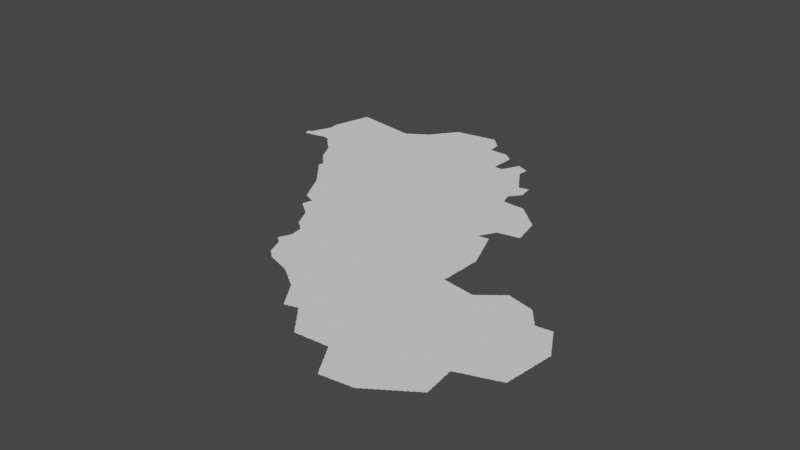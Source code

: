 # Source: medina.blend  (saved by Blender 3.3.6; exported with 4.5.12 LTS)
import bpy
from mathutils import Matrix  # noqa: F401  (used for matrix-valued properties, if any)

bpy.ops.wm.read_factory_settings(use_empty=True)
scene = bpy.context.scene
scene.name = 'Scene'

# ---- collections
col_collection = bpy.data.collections.new('Collection'); scene.collection.children.link(col_collection)

# ---- node groups
ng_auto_smooth = bpy.data.node_groups.new('Auto Smooth', 'GeometryNodeTree')
_s = ng_auto_smooth.interface.new_socket(name='Geometry', in_out='OUTPUT', socket_type='NodeSocketGeometry')
_s = ng_auto_smooth.interface.new_socket(name='Geometry', in_out='INPUT', socket_type='NodeSocketGeometry')
_s = ng_auto_smooth.interface.new_socket(name='Angle', in_out='INPUT', socket_type='NodeSocketFloat')
_s.subtype = 'ANGLE'
_s.min_value = 0.0
_s.max_value = 3.142
ng_auto_smooth.is_modifier = True
_N = ng_auto_smooth.nodes; _L = ng_auto_smooth.links
n0 = _N.new('NodeGroupOutput'); n0.name = 'Group Output'; n0.location = (480, -100)
n1 = _N.new('NodeGroupInput'); n1.name = 'Group Input'; n1.location = (-420, -300)
n2 = _N.new('NodeGroupInput'); n2.name = 'Group Input.001'; n2.location = (-60, -100)
n3 = _N.new('GeometryNodeSetShadeSmooth'); n3.name = 'Set Shade Smooth'; n3.location = (120, -100)
n3.domain = 'EDGE'
n4 = _N.new('GeometryNodeSetShadeSmooth'); n4.name = 'Set Shade Smooth.001'; n4.location = (300, -100)
n5 = _N.new('GeometryNodeInputMeshEdgeAngle'); n5.name = 'Edge Angle'; n5.location = (-420, -220)
n6 = _N.new('GeometryNodeInputEdgeSmooth'); n6.name = 'Is Edge Smooth'; n6.location = (-60, -160)
n7 = _N.new('GeometryNodeInputShadeSmooth'); n7.name = 'Is Face Smooth'; n7.location = (-240, -340)
n8 = _N.new('FunctionNodeBooleanMath'); n8.name = 'Boolean Math'; n8.location = (-60, -220)
n9 = _N.new('FunctionNodeCompare'); n9.name = 'Compare'; n9.location = (-240, -180)
n9.operation = 'LESS_EQUAL'
_L.new(n5.outputs[0], n9.inputs[0])
_L.new(n4.outputs[0], n0.inputs[0])
_L.new(n1.outputs[1], n9.inputs[1])
_L.new(n9.outputs[0], n8.inputs[0])
_L.new(n7.outputs[0], n8.inputs[1])
_L.new(n2.outputs[0], n3.inputs[0])
_L.new(n6.outputs[0], n3.inputs[1])
_L.new(n3.outputs[0], n4.inputs[0])
_L.new(n8.outputs[0], n3.inputs[2])
n0.is_active_output = True

# ---- world
world_world = bpy.data.worlds.new('World'); scene.world = world_world
world_world.use_nodes = True; world_world.node_tree.nodes.clear()
_N = world_world.node_tree.nodes; _L = world_world.node_tree.links
n0 = _N.new('ShaderNodeOutputWorld'); n0.name = 'World Output'; n0.location = (300, 300)
n1 = _N.new('ShaderNodeBackground'); n1.name = 'Background'; n1.location = (10, 300)
n1.inputs[0].default_value = (0.05088, 0.05088, 0.05088, 1.0)
_L.new(n1.outputs[0], n0.inputs[0])
n0.is_active_output = True
world_world.color = (0.05088, 0.05088, 0.05088)
world_world.use_sun_shadow = False
world_world.sun_shadow_jitter_overblur = 0.0

# ---- meshes
me_mesh = bpy.data.meshes.new('Mesh')
me_mesh.from_pydata([(34.58, 28.11, -5.755e-08), (34.58, 28.12, -3.329e-08), (34.6, 28.07, -6.516e-08), (34.59, 28.09, -8.684e-08), (34.59, 28.11, -9.848e-08), (34.59, 28.13, -7.749e-08), (34.62, 28.03, -6.409e-08), (34.61, 28.05, -8.566e-08), (34.61, 28.07, -9.991e-08), (34.61, 28.13, -9.703e-08), (34.61, 28.14, -7.132e-08), (34.63, 28.03, -8.916e-08), (34.63, 28.15, -8.998e-08), (34.65, 28.04, -8.089e-08), (34.67, 28.04, -6.48e-08), (34.69, 28.05, -9.487e-08), (34.68, 28.04, -4.162e-08), (34.71, 28.05, -9.111e-08), (34.9, 28.24, -9.988e-08), (34.73, 28.05, -8.674e-08), (34.75, 28.06, -7.937e-08), (34.77, 28.06, -6.187e-08), (34.78, 28.06, -8.432e-08), (34.79, 28.07, -9.269e-08), (34.81, 28.07, -8.983e-08), (34.83, 28.07, -8.756e-08), (34.85, 28.08, -7.759e-08), (34.87, 28.09, -9.68e-08), (34.87, 28.08, -5.327e-08), (34.64, 28.16, -6.326e-08), (34.65, 28.17, -8.92e-08), (34.66, 28.18, -5.771e-08), (34.67, 28.19, -9.546e-08), (34.67, 28.21, -8.723e-08), (34.68, 28.23, -6.733e-08), (34.69, 28.23, -9.802e-08), (34.69, 28.25, -8.934e-08), (34.7, 28.28, -4.439e-08), (34.7, 28.27, -8.083e-08), (34.71, 28.29, -9.317e-08), (34.71, 28.31, -8.2e-08), (34.72, 28.32, -5.951e-08), (34.73, 28.33, -9.597e-08), (34.73, 28.35, -8.694e-08), (34.74, 28.37, -6.541e-08), (34.75, 28.37, -9.858e-08), (34.75, 28.39, -9.373e-08), (34.76, 28.41, -7.581e-08), (34.76, 28.42, -4.162e-08), (34.77, 28.43, -9.234e-08), (34.77, 28.45, -8.2e-08), (34.78, 28.46, -7.584e-08), (34.79, 28.47, -9.597e-08), (34.81, 28.51, -9.902e-08), (34.79, 28.49, -8.694e-08), (34.8, 28.51, -6.541e-08), (34.8, 28.53, -4.756e-08), (34.8, 28.55, -7.45e-08), (34.8, 28.57, -8.088e-08), (34.8, 28.59, -9.042e-08), (34.79, 28.61, -8.876e-08), (34.79, 28.63, -9.058e-08), (34.79, 28.65, -9.425e-08), (34.79, 28.67, -9.565e-08), (34.79, 28.69, -8.92e-08), (34.8, 28.71, -8.334e-08), (34.8, 28.73, -6.326e-08), (34.8, 28.74, -5.825e-08), (34.81, 28.75, -9.339e-08), (34.81, 28.77, -9.022e-08), (34.82, 28.79, -8.089e-08), (34.81, 28.53, -9.989e-08), (34.83, 28.81, -9.742e-08), (34.82, 28.81, -5.76e-08), (34.83, 28.83, -9.104e-08), (34.84, 28.87, -7.852e-08), (34.84, 28.88, -5.375e-08), (34.83, 28.85, -9.131e-08), (34.85, 28.89, -9.747e-08), (34.85, 28.91, -9.039e-08), (34.85, 28.93, -8.236e-08), (34.86, 28.95, -7.425e-08), (34.86, 28.96, -4.578e-08), (34.87, 28.99, -8.963e-08), (34.87, 29.01, -8.55e-08), (34.88, 29.03, -6.784e-08), (34.88, 29.04, -4.162e-08), (34.89, 28.09, -9.039e-08), (34.91, 28.09, -8.704e-08), (34.93, 28.1, -7.425e-08), (34.94, 28.1, -4.578e-08), (34.95, 28.11, -9.525e-08), (34.97, 28.11, -9.184e-08), (34.99, 28.11, -8.48e-08), (35.01, 28.12, -7.425e-08), (35.03, 28.11, -9.561e-08), (35.05, 28.11, -9.089e-08), (35.07, 28.1, -6.459e-08), (35.07, 28.11, -9.433e-08), (35.09, 28.09, -8.49e-08), (35.12, 28.08, -3.329e-08), (35.11, 28.09, -9.136e-08), (35.14, 28.24, -9.988e-08), (35.13, 28.08, -6.972e-08), (35.16, 28.04, -4.162e-08), (35.16, 28.05, -9.083e-08), (35.15, 28.07, -9.923e-08), (35.18, 28.02, -6.703e-08), (35.17, 28.03, -8.862e-08), (35.2, 28.0, -6.023e-08), (35.19, 28.01, -8.84e-08), (35.35, 29.29, -9.987e-08), (34.87, 28.97, -9.867e-08), (34.89, 29.05, -9.977e-08), (34.9, 29.09, -8.048e-08), (34.9, 29.11, -5.916e-08), (34.89, 29.07, -9.595e-08), (34.91, 29.11, -9.926e-08), (35.05, 29.21, -9.988e-08), (34.91, 29.13, -9.338e-08), (34.91, 29.15, -8.796e-08), (34.92, 29.17, -8.016e-08), (34.92, 29.19, -5.76e-08), (34.93, 29.19, -9.848e-08), (34.93, 29.21, -9.073e-08), (34.93, 29.23, -8.707e-08), (34.94, 29.25, -7.759e-08), (34.94, 29.26, -4.606e-08), (34.95, 29.27, -9.64e-08), (34.95, 29.29, -9.179e-08), (34.95, 29.31, -8.625e-08), (34.96, 29.33, -7.29e-08), (34.96, 29.34, -4.439e-08), (34.97, 29.35, -8.748e-08), (35.01, 29.35, -9.845e-08), (34.99, 29.35, -9.076e-08), (35.03, 29.34, -8.468e-08), (35.05, 29.34, -7.708e-08), (35.07, 29.34, -5.842e-08), (35.13, 29.33, -9.636e-08), (35.09, 29.33, -9.291e-08), (35.08, 29.34, -3.329e-08), (35.11, 29.33, -9.144e-08), (35.15, 29.33, -8.685e-08), (35.17, 29.32, -8.234e-08), (35.19, 29.32, -6.784e-08), (35.37, 27.83, -7.732e-08), (35.39, 27.81, -7.382e-08), (35.39, 27.83, -9.438e-08), (35.41, 27.79, -7.468e-08), (35.41, 27.81, -9.76e-08), (35.44, 27.76, -5.771e-08), (35.43, 27.77, -8.259e-08), (35.43, 27.79, -9.971e-08), (35.46, 27.72, -7.84e-08), (35.45, 27.73, -8.424e-08), (35.45, 27.75, -9.891e-08), (35.48, 27.68, -5.771e-08), (35.47, 27.69, -8.255e-08), (35.47, 27.71, -9.597e-08), (35.5, 27.64, -7.84e-08), (35.49, 27.65, -8.424e-08), (35.49, 27.67, -9.477e-08), (35.61, 27.78, -9.364e-08), (35.52, 27.6, -7.839e-08), (35.51, 27.61, -8.424e-08), (35.51, 27.63, -9.597e-08), (35.22, 27.98, -6.126e-08), (35.21, 27.99, -9.185e-08), (35.24, 27.96, -7.652e-08), (35.23, 27.97, -9.108e-08), (35.26, 27.94, -9.391e-08), (35.25, 27.95, -9.621e-08), (35.28, 27.92, -4.217e-08), (35.27, 27.93, -8.049e-08), (35.3, 27.9, -7.01e-08), (35.29, 27.91, -8.602e-08), (35.32, 27.88, -3.329e-08), (35.31, 27.89, -8.368e-08), (35.34, 27.86, -3.329e-08), (35.33, 27.87, -8.78e-08), (35.35, 27.85, -8.499e-08), (35.37, 27.85, -9.781e-08), (35.53, 29.16, -9.988e-08), (35.23, 29.31, -9.882e-08), (35.21, 29.31, -9.77e-08), (35.21, 29.32, -4.717e-08), (35.25, 29.31, -9.308e-08), (35.27, 29.31, -8.738e-08), (35.29, 29.3, -8.818e-08), (35.31, 29.3, -8.157e-08), (35.33, 29.3, -6.187e-08), (35.34, 29.3, -4.162e-08), (35.37, 29.29, -9.073e-08), (35.39, 29.29, -8.997e-08), (35.47, 29.27, -9.95e-08), (35.43, 29.28, -9.346e-08), (35.41, 29.29, -8.721e-08), (35.45, 29.28, -7.427e-08), (35.47, 29.28, -4.717e-08), (35.51, 29.27, -9.814e-08), (35.49, 29.27, -9.464e-08), (35.8, 27.14, -4.162e-08), (35.8, 27.14, -4.162e-08), (35.82, 27.12, -5.327e-08), (35.81, 27.13, -9.446e-08), (35.81, 27.15, -9.145e-08), (35.81, 27.17, -8.694e-08), (35.82, 27.19, -6.735e-08), (35.84, 27.1, -6.633e-08), (35.83, 27.11, -9.099e-08), (35.56, 27.52, -7.839e-08), (35.58, 27.48, -5.771e-08), (35.57, 27.49, -8.296e-08), (35.57, 27.51, -9.477e-08), (35.6, 27.46, -6.703e-08), (35.59, 27.47, -9.399e-08), (35.62, 27.43, -7.275e-08), (35.61, 27.45, -9.404e-08), (35.73, 27.61, -9.676e-08), (35.63, 27.41, -8.59e-08), (35.63, 27.43, -9.587e-08), (35.66, 27.39, -8.591e-08), (35.65, 27.41, -9.587e-08), (35.68, 27.37, -7.166e-08), (35.67, 27.39, -9.587e-08), (35.69, 27.35, -7.468e-08), (35.69, 27.37, -9.76e-08), (35.71, 27.33, -7.468e-08), (35.71, 27.35, -9.5e-08), (35.73, 27.31, -7.468e-08), (35.73, 27.33, -9.76e-08), (35.75, 27.29, -7.766e-08), (35.75, 27.31, -9.537e-08), (35.77, 27.27, -7.732e-08), (35.77, 27.29, -9.808e-08), (35.79, 27.25, -7.732e-08), (35.79, 27.27, -9.513e-08), (35.82, 27.2, -4.439e-08), (35.82, 27.22, -3.329e-08), (35.81, 27.23, -6.803e-08), (35.81, 27.25, -9.541e-08), (35.83, 27.2, -9.361e-08), (35.83, 27.22, -8.095e-08), (35.54, 27.56, -5.771e-08), (35.53, 27.57, -8.424e-08), (35.53, 27.59, -9.597e-08), (35.55, 27.53, -9.751e-08), (35.55, 27.55, -9.597e-08), (35.8, 29.17, -9.988e-08), (35.53, 29.27, -8.902e-08), (35.55, 29.26, -8.386e-08), (35.57, 29.26, -8.193e-08), (35.59, 29.26, -6.187e-08), (35.61, 29.25, -9.596e-08), (35.6, 29.26, -4.439e-08), (35.63, 29.25, -9.089e-08), (35.65, 29.25, -9.018e-08), (35.67, 29.25, -9.071e-08), (35.71, 29.24, -8.174e-08), (35.69, 29.24, -8.359e-08), (35.73, 29.23, -9.848e-08), (35.73, 29.24, -4.703e-08), (35.75, 29.23, -9.253e-08), (35.77, 29.23, -9.111e-08), (35.79, 29.23, -9.165e-08), (35.81, 29.22, -8.435e-08), (35.83, 29.22, -8.301e-08), (36.02, 26.88, -5.527e-08), (36.04, 26.86, -6.126e-08), (36.03, 26.87, -9.05e-08), (36.06, 26.83, -6.973e-08), (36.05, 26.85, -9.714e-08), (36.07, 26.81, -7.491e-08), (36.07, 26.83, -9.687e-08), (36.1, 26.78, -6.583e-08), (36.09, 26.79, -7.894e-08), (36.09, 26.81, -9.848e-08), (36.12, 26.76, -7.176e-08), (36.11, 26.77, -8.437e-08), (36.14, 26.74, -8.117e-08), (36.13, 26.75, -9.578e-08), (36.16, 26.72, -6.597e-08), (36.15, 26.73, -9.294e-08), (35.85, 27.07, -7.135e-08), (35.85, 27.09, -9.306e-08), (35.87, 27.05, -7.55e-08), (35.87, 27.07, -9.681e-08), (35.9, 27.02, -4.162e-08), (35.89, 27.03, -8.048e-08), (35.89, 27.05, -9.902e-08), (35.92, 27.0, -7.622e-08), (35.91, 27.01, -8.743e-08), (35.94, 26.98, -6.023e-08), (35.93, 26.99, -8.638e-08), (35.96, 26.95, -7.132e-08), (35.95, 26.97, -9.399e-08), (35.97, 26.93, -7.469e-08), (35.97, 26.95, -9.677e-08), (35.99, 26.91, -5.519e-08), (35.99, 26.93, -9.926e-08), (36.01, 26.89, -8.231e-08), (35.98, 27.13, -9.988e-08), (35.89, 27.67, -9.364e-08), (36.02, 27.69, -9.364e-08), (35.8, 28.3, -9.988e-08), (36.21, 29.11, -9.988e-08), (35.85, 29.22, -6.48e-08), (35.87, 29.21, -9.614e-08), (35.86, 29.22, -4.578e-08), (35.89, 29.21, -9.202e-08), (35.91, 29.21, -9.235e-08), (35.93, 29.21, -8.788e-08), (35.95, 29.2, -9.439e-08), (35.97, 29.2, -7.849e-08), (35.99, 29.19, -9.926e-08), (35.99, 29.2, -5.261e-08), (36.03, 29.19, -9.695e-08), (36.01, 29.19, -9.264e-08), (36.05, 29.19, -9.202e-08), (36.07, 29.19, -8.49e-08), (36.09, 29.19, -9.5e-08), (36.1, 29.2, -6.193e-08), (36.11, 29.21, -8.664e-08), (36.12, 29.22, -9.061e-08), (36.13, 29.23, -7.635e-08), (36.15, 29.23, -9.471e-08), (36.44, 26.22, -3.329e-08), (36.44, 26.23, -7.485e-08), (36.46, 26.19, -7.068e-08), (36.45, 26.21, -9.582e-08), (36.48, 26.15, -6.835e-08), (36.47, 26.17, -8.785e-08), (36.47, 26.19, -9.766e-08), (36.26, 26.56, -3.329e-08), (36.28, 26.53, -7.195e-08), (36.27, 26.55, -9.515e-08), (36.3, 26.49, -7.167e-08), (36.29, 26.51, -8.758e-08), (36.29, 26.53, -9.926e-08), (36.32, 26.45, -6.638e-08), (36.31, 26.47, -8.979e-08), (36.31, 26.49, -9.848e-08), (36.34, 26.41, -8.151e-08), (36.33, 26.43, -9.119e-08), (36.33, 26.45, -9.76e-08), (36.36, 26.38, -7.825e-08), (36.35, 26.39, -9.015e-08), (36.35, 26.41, -9.677e-08), (36.38, 26.34, -5.438e-08), (36.37, 26.35, -8.25e-08), (36.37, 26.37, -9.71e-08), (36.4, 26.3, -7.152e-08), (36.39, 26.31, -8.032e-08), (36.39, 26.33, -9.283e-08), (36.42, 26.26, -4.162e-08), (36.42, 26.27, -7.492e-08), (36.41, 26.29, -9.141e-08), (36.43, 26.25, -9.11e-08), (36.42, 26.89, -9.988e-08), (36.18, 26.69, -7.391e-08), (36.17, 26.71, -9.587e-08), (36.19, 26.67, -5.664e-08), (36.19, 26.69, -9.76e-08), (36.22, 26.64, -7.245e-08), (36.21, 26.65, -8.368e-08), (36.24, 26.6, -4.162e-08), (36.24, 26.61, -7.51e-08), (36.23, 26.63, -9.648e-08), (36.26, 26.57, -7.581e-08), (36.25, 26.59, -8.48e-08), (36.42, 27.71, -7.491e-08), (36.55, 27.72, -8.74e-08), (36.16, 29.24, -7.718e-08), (36.17, 29.25, -8.643e-08), (36.18, 29.26, -3.329e-08), (36.19, 29.26, -7.635e-08), (36.21, 29.27, -9.5e-08), (36.22, 29.28, -6.193e-08), (36.23, 29.29, -8.664e-08), (36.24, 29.3, -3.329e-08), (36.27, 29.31, -9.838e-08), (36.25, 29.31, -7.635e-08), (36.28, 29.32, -6.193e-08), (36.29, 29.33, -8.643e-08), (36.3, 29.34, -7.347e-08), (36.31, 29.34, -7.635e-08), (36.33, 29.35, -9.5e-08), (36.34, 29.36, -6.193e-08), (36.35, 29.37, -8.643e-08), (36.36, 29.38, -3.329e-08), (36.37, 29.39, -7.635e-08), (36.55, 29.41, -9.988e-08), (36.39, 29.39, -8.788e-08), (36.4, 29.4, -5.771e-08), (36.41, 29.41, -8.566e-08), (36.43, 29.41, -9.794e-08), (36.43, 29.43, -7.389e-08), (36.45, 29.43, -9.659e-08), (36.45, 29.45, -8.229e-08), (36.46, 29.46, -6.638e-08), (36.47, 29.47, -8.92e-08), (36.48, 29.48, -6.023e-08), (36.66, 25.85, -7.025e-08), (36.66, 25.87, -5.993e-08), (36.67, 25.84, -6.973e-08), (36.67, 25.85, -9.677e-08), (36.67, 25.87, -9.848e-08), (36.68, 25.91, -8.134e-08), (36.7, 25.82, -5.28e-08), (36.69, 25.83, -9.189e-08), (36.67, 25.89, -9.798e-08), (36.72, 25.8, -6.564e-08), (36.71, 25.81, -9.638e-08), (36.73, 25.79, -7.814e-08), (36.75, 25.78, -6.973e-08), (36.75, 25.79, -9.681e-08), (36.78, 25.76, -7.583e-08), (36.77, 25.77, -9.294e-08), (36.79, 25.75, -8.616e-08), (36.5, 26.11, -8.164e-08), (36.49, 26.13, -8.684e-08), (36.49, 26.15, -9.708e-08), (36.52, 26.1, -7.181e-08), (36.51, 26.11, -9.816e-08), (36.53, 26.1, -8.847e-08), (36.55, 26.09, -8.99e-08), (36.57, 26.08, -6.992e-08), (36.59, 26.17, -9.988e-08), (36.59, 26.07, -8.751e-08), (36.62, 26.06, -5.771e-08), (36.61, 26.07, -9.316e-08), (36.63, 26.05, -9.719e-08), (36.66, 26.04, -4.162e-08), (36.65, 26.05, -8.512e-08), (36.68, 25.93, -5.993e-08), (36.67, 26.04, -7.485e-08), (37.38, 26.29, -9.988e-08), (36.69, 25.93, -9.731e-08), (36.69, 25.95, -8.953e-08), (36.69, 25.97, -8.135e-08), (36.7, 25.99, -5.993e-08), (36.69, 26.03, -9.213e-08), (36.71, 25.99, -9.848e-08), (36.71, 26.01, -9.345e-08), (36.71, 26.03, -9.848e-08), (36.62, 27.69, -6.243e-08), (36.49, 29.49, -9.206e-08), (36.5, 29.51, -7.283e-08), (36.51, 29.51, -9.848e-08), (36.52, 29.54, -4.162e-08), (36.51, 29.53, -8.927e-08), (36.53, 29.55, -8.791e-08), (36.54, 29.56, -6.326e-08), (36.55, 29.57, -9.317e-08), (36.56, 29.59, -7.166e-08), (36.57, 29.59, -9.609e-08), (36.57, 29.61, -7.935e-08), (36.58, 29.62, -3.329e-08), (36.59, 29.63, -8.332e-08), (36.6, 29.64, -5.28e-08), (36.62, 29.67, -6.973e-08), (36.61, 29.65, -9.567e-08), (36.63, 29.67, -9.905e-08), (36.63, 29.69, -7.814e-08), (36.64, 29.7, -3.329e-08), (36.65, 29.71, -8.557e-08), (36.66, 29.72, -5.327e-08), (36.67, 29.73, -9.819e-08), (36.68, 29.75, -6.796e-08), (36.69, 29.75, -9.677e-08), (36.71, 29.77, -9.695e-08), (36.85, 29.74, -9.988e-08), (36.69, 29.77, -7.55e-08), (36.71, 29.79, -7.937e-08), (36.72, 29.8, -5.527e-08), (36.73, 29.81, -9.083e-08), (36.74, 29.82, -8.178e-08), (36.75, 29.83, -9.121e-08), (36.76, 29.85, -7.491e-08), (36.77, 29.85, -9.926e-08), (36.77, 29.87, -8.01e-08), (36.79, 29.87, -9.128e-08), (36.96, 25.59, -5.582e-08), (36.98, 25.55, -6.973e-08), (36.97, 25.57, -8.971e-08), (37.0, 25.5, -4.162e-08), (37.0, 25.51, -7.753e-08), (36.99, 25.53, -8.995e-08), (37.02, 25.46, -4.162e-08), (37.02, 25.47, -7.753e-08), (37.04, 25.42, -4.162e-08), (37.04, 25.43, -7.753e-08), (37.03, 25.45, -9.667e-08), (37.01, 25.49, -9.377e-08), (37.06, 25.38, -4.412e-08), (37.05, 25.39, -8.365e-08), (37.05, 25.41, -9.843e-08), (37.08, 25.34, -4.412e-08), (37.07, 25.35, -8.032e-08), (37.07, 25.37, -9.264e-08), (37.1, 25.32, -4.412e-08), (37.09, 25.33, -8.928e-08), (37.12, 25.3, -3.329e-08), (37.11, 25.31, -8.437e-08), (36.81, 25.73, -8.048e-08), (36.83, 25.72, -6.973e-08), (36.83, 25.73, -9.607e-08), (36.86, 25.7, -5.28e-08), (36.85, 25.71, -9.294e-08), (36.87, 25.69, -8.67e-08), (37.06, 25.66, -9.988e-08), (36.89, 25.67, -7.935e-08), (36.91, 25.66, -7.025e-08), (36.91, 25.67, -9.663e-08), (36.94, 25.62, -3.329e-08), (36.94, 25.63, -9.481e-08), (36.93, 25.65, -9.348e-08), (36.95, 25.61, -8.898e-08), (37.08, 28.08, -9.988e-08), (37.73, 29.57, -9.988e-08), (37.07, 29.83, -9.988e-08), (36.81, 29.87, -8.929e-08), (36.82, 29.88, -3.329e-08), (36.83, 29.88, -6.187e-08), (36.85, 29.88, -7.759e-08), (36.87, 29.89, -9.09e-08), (36.89, 29.89, -8.975e-08), (36.91, 29.89, -9.411e-08), (36.93, 29.89, -9.614e-08), (36.94, 29.9, -4.578e-08), (36.95, 29.9, -9.047e-08), (36.97, 29.9, -8.813e-08), (36.99, 29.91, -8.788e-08), (37.01, 29.91, -8.983e-08), (37.03, 29.91, -9.828e-08), (37.05, 29.91, -9.848e-08), (37.05, 29.92, -5.29e-08), (37.07, 29.92, -7.708e-08), (37.09, 29.92, -8.334e-08), (37.11, 29.93, -8.928e-08), (37.34, 24.6, -4.439e-08), (37.34, 24.61, -7.581e-08), (37.33, 24.63, -8.906e-08), (37.36, 24.55, -6.68e-08), (37.35, 24.57, -8.565e-08), (37.35, 24.59, -9.339e-08), (37.38, 24.5, -8.346e-08), (37.38, 24.51, -8.091e-08), (37.37, 24.53, -8.953e-08), (37.37, 24.55, -9.926e-08), (37.4, 24.45, -7.277e-08), (37.39, 24.47, -8.723e-08), (37.39, 24.49, -9.545e-08), (37.42, 24.4, -7.993e-08), (37.41, 24.41, -9.269e-08), (37.41, 24.43, -8.897e-08), (37.44, 24.38, -5.327e-08), (37.43, 24.39, -8.509e-08), (37.2, 24.76, -6.088e-08), (37.2, 24.76, -4.412e-08), (37.22, 24.74, -4.217e-08), (37.21, 24.75, -9.093e-08), (37.21, 24.77, -9.328e-08), (37.21, 24.79, -8.45e-08), (37.23, 24.73, -8.694e-08), (37.22, 24.81, -7.695e-08), (37.23, 24.81, -9.681e-08), (37.24, 24.85, -7.277e-08), (37.24, 24.86, -3.329e-08), (37.25, 24.72, -7.299e-08), (37.25, 24.73, -9.446e-08), (37.39, 24.75, -9.988e-08), (37.23, 24.83, -9.098e-08), (37.25, 24.87, -9.007e-08), (37.26, 24.89, -8.091e-08), (37.26, 24.9, -4.528e-08), (37.28, 24.7, -6.354e-08), (37.27, 24.71, -9.5e-08), (37.27, 24.91, -9.51e-08), (37.27, 24.93, -8.462e-08), (37.28, 24.95, -6.3e-08), (37.3, 24.68, -7.113e-08), (37.29, 24.69, -8.959e-08), (37.29, 24.95, -9.861e-08), (37.32, 24.65, -6.084e-08), (37.31, 24.67, -8.378e-08), (37.29, 24.97, -9.968e-08), (37.33, 24.65, -9.952e-08), (37.15, 25.28, -7.391e-08), (37.18, 25.26, -6.597e-08), (37.17, 25.27, -9.088e-08), (37.2, 25.24, -6.326e-08), (37.19, 25.25, -9.223e-08), (37.22, 25.22, -4.217e-08), (37.21, 25.23, -8.835e-08), (37.23, 25.21, -8.228e-08), (37.25, 25.19, -7.814e-08), (37.31, 25.28, -9.988e-08), (37.28, 25.03, -4.717e-08), (37.28, 25.05, -7.253e-08), (37.28, 25.07, -8.188e-08), (37.28, 25.09, -8.359e-08), (37.27, 25.11, -8.685e-08), (37.27, 25.13, -8.902e-08), (37.27, 25.15, -9.058e-08), (37.27, 25.17, -9.759e-08), (37.27, 25.19, -9.76e-08), (37.29, 24.99, -9.445e-08), (37.29, 25.01, -9.264e-08), (37.29, 25.03, -9.77e-08), (37.13, 25.29, -8.849e-08), (37.15, 25.29, -9.571e-08), (37.15, 29.93, -9.915e-08), (37.13, 29.93, -9.144e-08), (37.16, 29.94, -4.162e-08), (37.17, 29.94, -6.48e-08), (37.19, 29.94, -8.515e-08), (37.21, 29.95, -8.721e-08), (37.27, 29.95, -9.889e-08), (37.23, 29.95, -8.897e-08), (37.25, 29.95, -9.215e-08), (37.27, 29.96, -4.661e-08), (37.29, 29.96, -7.778e-08), (37.31, 29.96, -8.359e-08), (37.33, 29.97, -9.205e-08), (37.35, 29.97, -9.791e-08), (37.37, 29.97, -9.253e-08), (37.39, 29.98, -5.69e-08), (37.39, 29.97, -9.92e-08), (37.41, 29.98, -7.816e-08), (37.43, 29.98, -8.435e-08), (37.51, 24.32, -7.132e-08), (37.54, 24.3, -6.126e-08), (37.53, 24.31, -9.891e-08), (37.56, 24.28, -4.412e-08), (37.55, 24.29, -9.066e-08), (37.57, 24.27, -8.363e-08), (37.6, 24.26, -7.047e-08), (37.59, 24.27, -9.895e-08), (37.61, 24.26, -7.513e-08), (37.63, 24.25, -9.845e-08), (37.66, 24.24, -4.439e-08), (37.65, 24.25, -8.711e-08), (37.67, 24.24, -7.711e-08), (37.69, 24.23, -9.157e-08), (37.72, 24.22, -7.157e-08), (37.71, 24.23, -9.518e-08), (37.73, 24.22, -7.937e-08), (37.75, 24.21, -8.777e-08), (37.46, 24.36, -4.162e-08), (37.45, 24.37, -8.768e-08), (37.64, 25.26, -9.988e-08), (37.47, 24.35, -8.048e-08), (37.49, 24.35, -1.011e-07), (37.49, 24.33, -7.469e-08), (37.51, 24.33, -9.597e-08), (37.74, 27.71, -8.74e-08), (37.83, 29.15, -9.988e-08), (37.55, 29.73, -9.988e-08), (37.71, 29.77, -9.796e-08), (37.71, 29.71, -9.848e-08), (37.71, 29.73, -9.495e-08), (37.72, 29.7, -6.395e-08), (37.71, 29.75, -9.174e-08), (37.73, 29.59, -8.756e-08), (37.72, 29.61, -8.563e-08), (37.72, 29.63, -8.324e-08), (37.72, 29.65, -7.588e-08), (37.72, 29.67, -6.948e-08), (37.72, 29.69, -4.994e-08), (37.75, 29.57, -9.798e-08), (37.45, 29.99, -9.283e-08), (37.47, 29.99, -9.724e-08), (37.5, 30.0, -8.99e-08), (37.49, 30.0, -9.239e-08), (37.49, 29.99, -8.74e-08), (37.49, 30.0, -3.329e-08), (37.5, 30.0, -4.162e-08), (37.53, 29.97, -9.288e-08), (37.51, 29.99, -7.595e-08), (37.52, 29.98, -3.329e-08), (37.55, 29.95, -7.96e-08), (37.54, 29.96, -4.217e-08), (37.58, 29.92, -7.599e-08), (37.57, 29.93, -8.768e-08), (37.56, 29.94, -4.217e-08), (37.59, 29.91, -8.928e-08), (37.61, 29.89, -9.083e-08), (37.6, 29.9, -5.327e-08), (37.63, 29.87, -9.185e-08), (37.62, 29.88, -6.126e-08), (37.66, 29.84, -8.351e-08), (37.65, 29.85, -9.399e-08), (37.64, 29.86, -6.354e-08), (37.71, 29.79, -9.513e-08), (37.67, 29.83, -9.125e-08), (37.69, 29.81, -9.587e-08), (37.69, 29.82, -7.275e-08), (37.7, 29.81, -7.275e-08), (37.78, 24.2, -4.528e-08), (37.77, 24.21, -9.518e-08), (37.79, 24.2, -8.507e-08), (37.81, 24.19, -8.777e-08), (37.84, 24.18, -4.528e-08), (37.83, 24.19, -9.518e-08), (37.85, 24.18, -7.88e-08), (37.87, 24.17, -9.907e-08), (37.9, 24.16, -5.375e-08), (37.89, 24.17, -9.603e-08), (37.91, 24.16, -7.955e-08), (38.07, 24.4, -9.988e-08), (37.93, 24.15, -8.942e-08), (37.96, 24.14, -5.375e-08), (37.95, 24.15, -9.603e-08), (37.97, 24.14, -7.955e-08), (38.0, 24.12, -5.527e-08), (37.99, 24.13, -9.285e-08), (38.01, 24.11, -8.803e-08), (38.03, 24.1, -7.311e-08), (38.03, 24.11, -9.797e-08), (38.06, 24.08, -7.553e-08), (38.05, 24.09, -9.848e-08), (38.07, 24.07, -8.472e-08), (37.99, 28.2, -9.988e-08), (38.03, 27.7, -5.618e-08), (38.07, 28.86, -9.988e-08), (37.78, 29.57, -9.156e-08), (37.85, 29.57, -9.848e-08), (37.83, 29.57, -9.156e-08), (37.87, 29.57, -9.505e-08), (37.9, 29.57, -9.275e-08), (37.97, 29.57, -9.274e-08), (37.99, 29.57, -9.575e-08), (38.01, 29.57, -9.903e-08), (38.03, 29.57, -9.364e-08), (38.05, 29.57, -8.771e-08), (38.11, 29.53, -9.535e-08), (38.07, 29.55, -9.76e-08), (38.07, 29.56, -6.869e-08), (38.18, 24.0, -5.868e-08), (38.2, 23.98, -3.329e-08), (38.19, 23.99, -7.893e-08), (38.21, 23.97, -7.635e-08), (38.24, 23.96, -6.193e-08), (38.23, 23.97, -9.609e-08), (38.26, 23.94, -6.54e-08), (38.25, 23.95, -8.791e-08), (38.27, 23.93, -7.713e-08), (38.35, 23.99, -9.988e-08), (38.3, 23.92, -8.1e-08), (38.29, 23.93, -9.508e-08), (38.31, 23.91, -8.804e-08), (38.33, 23.89, -7.855e-08), (38.36, 23.88, -6.354e-08), (38.35, 23.89, -8.984e-08), (38.38, 23.85, -6.516e-08), (38.37, 23.87, -8.783e-08), (38.4, 23.82, -4.162e-08), (38.39, 23.83, -7.877e-08), (38.39, 23.85, -9.756e-08), (38.09, 24.06, -7.311e-08), (38.09, 24.07, -9.803e-08), (38.12, 24.04, -5.868e-08), (38.11, 24.05, -9.501e-08), (38.13, 24.03, -8.566e-08), (38.15, 24.02, -7.399e-08), (38.15, 24.03, -9.926e-08), (38.17, 24.01, -9.785e-08), (38.4, 25.55, -6.867e-08), (38.41, 26.0, -4.058e-08), (38.7, 25.9, -9.988e-08), (38.39, 26.18, -9.364e-08), (38.38, 26.37, -7.491e-08), (38.4, 27.6, -4.994e-08), (38.16, 27.68, -9.364e-08), (38.4, 27.8, -5.775e-08), (38.37, 27.71, -8.74e-08), (38.72, 28.49, -9.988e-08), (38.42, 28.51, -6.165e-08), (38.37, 28.76, -9.364e-08), (38.38, 28.6, -6.243e-08), (38.21, 29.03, -9.814e-08), (38.21, 29.11, -9.381e-08), (38.21, 29.01, -9.692e-08), (38.21, 29.05, -8.99e-08), (38.21, 29.07, -9.038e-08), (38.21, 29.09, -9.156e-08), (38.23, 29.01, -9.228e-08), (38.25, 29.01, -9.399e-08), (38.27, 29.01, -9.334e-08), (38.29, 29.01, -8.99e-08), (38.31, 29.01, -8.647e-08), (38.33, 29.0, -9.41e-08), (38.36, 29.02, -3.329e-08), (38.52, 29.08, -9.988e-08), (38.35, 29.01, -8.662e-08), (38.37, 29.03, -8.804e-08), (38.38, 29.05, -7.167e-08), (38.39, 29.05, -9.848e-08), (38.39, 29.07, -8.684e-08), (38.4, 29.09, -6.748e-08), (38.17, 29.29, -9.988e-08), (38.13, 29.51, -9.856e-08), (38.21, 29.45, -9.892e-08), (38.21, 29.19, -9.566e-08), (38.21, 29.13, -9.275e-08), (38.21, 29.15, -9.275e-08), (38.21, 29.17, -9.215e-08), (38.21, 29.21, -9.364e-08), (38.21, 29.23, -9.614e-08), (38.22, 29.29, -7.765e-08), (38.22, 29.31, -8.291e-08), (38.22, 29.35, -8.699e-08), (38.22, 29.41, -9.13e-08), (38.22, 29.24, -4.578e-08), (38.22, 29.25, -4.994e-08), (38.22, 29.27, -4.994e-08), (38.22, 29.33, -7.491e-08), (38.22, 29.37, -8.324e-08), (38.22, 29.39, -8.164e-08), (38.22, 29.43, -8.74e-08), (38.09, 29.55, -8.192e-08), (38.12, 29.52, -8.28e-08), (38.1, 29.54, -4.217e-08), (38.15, 29.51, -7.368e-08), (38.17, 29.49, -8.383e-08), (38.16, 29.5, -3.329e-08), (38.19, 29.47, -9.306e-08), (38.18, 29.48, -5.868e-08), (38.21, 29.46, -7.412e-08), (38.22, 29.45, -7.843e-08), (38.5, 23.67, -6.516e-08), (38.52, 23.64, -4.162e-08), (38.51, 23.65, -7.877e-08), (38.54, 23.61, -6.516e-08), (38.53, 23.63, -8.94e-08), (38.51, 23.67, -9.094e-08), (38.56, 23.58, -6.999e-08), (38.55, 23.59, -7.877e-08), (38.55, 23.61, -9.495e-08), (38.58, 23.55, -6.516e-08), (38.57, 23.57, -8.94e-08), (38.6, 23.52, -4.162e-08), (38.59, 23.53, -7.582e-08), (38.59, 23.55, -9.495e-08), (38.85, 23.81, -9.988e-08), (38.62, 23.49, -6.516e-08), (38.61, 23.51, -9.55e-08), (38.64, 23.46, -4.162e-08), (38.63, 23.47, -8.271e-08), (38.63, 23.49, -9.599e-08), (38.66, 23.43, -6.516e-08), (38.65, 23.45, -9.075e-08), (38.67, 23.43, -8.849e-08), (38.69, 23.44, -7.779e-08), (38.7, 23.44, -5.375e-08), (38.71, 23.45, -9.749e-08), (38.42, 23.79, -6.516e-08), (38.41, 23.81, -9.271e-08), (38.44, 23.76, -4.162e-08), (38.43, 23.77, -7.877e-08), (38.43, 23.79, -9.677e-08), (38.46, 23.73, -6.516e-08), (38.45, 23.75, -9.031e-08), (38.48, 23.7, -6.999e-08), (38.47, 23.71, -7.877e-08), (38.47, 23.73, -9.931e-08), (38.49, 23.69, -8.94e-08), (38.65, 24.78, -9.988e-08), (38.56, 24.84, -6.243e-08), (38.75, 24.86, -8.116e-08), (39.07, 26.45, -9.988e-08), (39.07, 27.79, -9.988e-08), (38.63, 28.81, -9.988e-08), (38.41, 29.09, -9.584e-08), (38.41, 29.11, -8.229e-08), (38.71, 29.09, -9.943e-08), (38.75, 28.97, -9.942e-08), (38.71, 29.03, -9.462e-08), (38.71, 29.05, -9.573e-08), (38.73, 28.99, -9.664e-08), (38.72, 29.02, -7.559e-08), (38.71, 29.11, -9.834e-08), (38.42, 29.12, -6.193e-08), (38.43, 29.13, -9.597e-08), (38.43, 29.15, -8.424e-08), (38.44, 29.16, -5.28e-08), (38.45, 29.17, -9.419e-08), (38.46, 29.2, -4.412e-08), (38.45, 29.19, -8.309e-08), (38.47, 29.21, -9.317e-08), (38.48, 29.24, -4.162e-08), (38.47, 29.23, -9.314e-08), (38.49, 29.25, -9.078e-08), (38.5, 29.27, -7.485e-08), (38.51, 29.29, -1.453e-07), (38.52, 29.31, -5.993e-08), (38.52, 29.31, -3.329e-08), (38.52, 29.31, -5.993e-08), (38.51, 29.3, -6.326e-08), (38.51, 29.31, -4.162e-08), (38.51, 29.3, -3.329e-08), (38.53, 29.3, -7.337e-08), (38.55, 29.29, -9.401e-08), (38.54, 29.3, -4.162e-08), (38.59, 29.27, -9.968e-08), (38.57, 29.29, -8.45e-08), (38.59, 29.28, -6.3e-08), (38.61, 29.27, -8.987e-08), (38.63, 29.26, -7.728e-08), (38.65, 29.25, -9.469e-08), (38.64, 29.26, -4.412e-08), (38.72, 29.19, -9.519e-08), (38.67, 29.25, -8.6e-08), (38.69, 29.23, -1.043e-07), (38.69, 29.24, -6.68e-08), (38.72, 29.17, -7.452e-08), (38.71, 29.23, -8.953e-08), (38.99, 23.35, -7.627e-08), (39.02, 23.32, -4.217e-08), (39.01, 23.33, -7.799e-08), (39.01, 23.35, -9.869e-08), (39.04, 23.3, -5.868e-08), (39.03, 23.31, -8.46e-08), (38.73, 23.45, -8.894e-08), (38.75, 23.45, -9.429e-08), (38.77, 23.46, -6.207e-08), (38.77, 23.47, -9.802e-08), (38.79, 23.47, -9.104e-08), (38.81, 23.47, -8.674e-08), (38.83, 23.48, -7.096e-08), (38.84, 23.48, -4.439e-08), (38.85, 23.49, -9.43e-08), (38.87, 23.49, -8.897e-08), (38.9, 23.47, -7.283e-08), (38.89, 23.49, -9.5e-08), (38.92, 23.44, -3.329e-08), (38.91, 23.45, -7.935e-08), (38.91, 23.47, -9.785e-08), (38.94, 23.42, -4.412e-08), (38.93, 23.43, -9.05e-08), (38.96, 23.4, -6.023e-08), (38.95, 23.41, -8.635e-08), (38.98, 23.37, -7.132e-08), (38.97, 23.39, -9.399e-08), (38.99, 23.37, -9.824e-08), (39.41, 24.61, -9.988e-08), (38.87, 24.75, -9.988e-08), (38.8, 25.18, -9.988e-08), (38.88, 24.85, -6.243e-08), (38.99, 24.85, -4.994e-08), (39.65, 27.38, -9.988e-08), (39.07, 28.13, -9.985e-08), (39.06, 28.17, -9.211e-08), (38.98, 28.29, -9.988e-08), (38.99, 28.59, -9.922e-08), (38.91, 28.71, -9.939e-08), (38.87, 28.79, -8.963e-08), (38.87, 28.77, -9.926e-08), (38.91, 28.73, -8.777e-08), (38.89, 28.75, -9.223e-08), (38.88, 28.77, -7.311e-08), (38.9, 28.74, -5.527e-08), (38.93, 28.69, -8.823e-08), (38.92, 28.71, -6.869e-08), (38.95, 28.65, -9.681e-08), (38.95, 28.67, -8.144e-08), (38.94, 28.68, -4.412e-08), (38.97, 28.63, -8.94e-08), (38.96, 28.65, -6.748e-08), (38.99, 28.61, -7.92e-08), (38.98, 28.62, -4.162e-08), (39.01, 28.58, -7.901e-08), (39.03, 28.58, -8.279e-08), (38.73, 29.01, -8.401e-08), (38.72, 29.11, -5.839e-08), (38.77, 28.93, -9.566e-08), (38.76, 28.96, -7.134e-08), (38.74, 28.99, -7.166e-08), (38.77, 28.95, -8.238e-08), (38.83, 28.85, -9.574e-08), (38.81, 28.87, -9.497e-08), (38.81, 28.89, -8.545e-08), (38.79, 28.91, -8.94e-08), (38.78, 28.93, -6.95e-08), (38.82, 28.86, -8.095e-08), (38.8, 28.9, -4.162e-08), (38.85, 28.81, -9.419e-08), (38.84, 28.83, -7.635e-08), (38.84, 28.84, -3.329e-08), (38.86, 28.8, -5.868e-08), (38.72, 29.15, -4.994e-08), (38.72, 29.21, -7.491e-08), (38.72, 29.23, -6.825e-08), (39.25, 23.03, -7.55e-08), (39.27, 23.02, -7.445e-08), (39.27, 23.03, -1.006e-07), (39.29, 23.02, -8.324e-08), (39.31, 23.02, -7.588e-08), (39.33, 23.02, -7.491e-08), (39.35, 23.02, -4.92e-08), (39.37, 23.03, -9.86e-08), (39.06, 23.28, -6.597e-08), (39.05, 23.29, -9.294e-08), (39.08, 23.25, -7.399e-08), (39.07, 23.27, -9.957e-08), (39.1, 23.22, -3.329e-08), (39.09, 23.23, -7.948e-08), (39.09, 23.25, -9.776e-08), (39.12, 23.2, -5.327e-08), (39.11, 23.21, -8.643e-08), (39.14, 23.18, -6.633e-08), (39.13, 23.19, -9.083e-08), (39.19, 23.28, -9.988e-08), (39.16, 23.15, -7.166e-08), (39.15, 23.17, -9.305e-08), (39.18, 23.12, -6.548e-08), (39.17, 23.13, -7.814e-08), (39.17, 23.15, -9.962e-08), (39.2, 23.1, -7.187e-08), (39.19, 23.11, -9.557e-08), (39.22, 23.08, -6.126e-08), (39.21, 23.09, -9.033e-08), (39.24, 23.05, -7.132e-08), (39.23, 23.07, -9.317e-08), (39.25, 23.05, -9.919e-08), (39.91, 23.65, -9.988e-08), (39.21, 24.78, -9.988e-08), (39.11, 24.86, -8.74e-08), (39.58, 25.31, -9.988e-08), (39.39, 24.77, -9.988e-08), (39.33, 24.85, -6.243e-08), (39.52, 27.85, -9.988e-08), (39.11, 28.03, -9.703e-08), (39.09, 28.07, -9.296e-08), (39.09, 28.09, -9.098e-08), (39.08, 28.11, -8.25e-08), (39.07, 28.15, -8.777e-08), (39.11, 28.01, -8.847e-08), (39.08, 28.12, -4.578e-08), (39.1, 28.05, -7.513e-08), (39.1, 28.06, -4.439e-08), (39.13, 27.99, -8.069e-08), (39.12, 28.0, -4.162e-08), (39.25, 27.97, -9.892e-08), (39.15, 27.98, -7.708e-08), (39.17, 27.98, -7.491e-08), (39.19, 27.98, -7.491e-08), (39.21, 27.98, -4.92e-08), (39.23, 27.98, -4.994e-08), (39.25, 27.98, -4.756e-08), (39.27, 27.97, -9.364e-08), (39.31, 27.97, -9.774e-08), (39.29, 27.97, -9.543e-08), (39.33, 27.97, -9.275e-08), (39.35, 27.97, -9.275e-08), (39.07, 28.19, -8.144e-08), (39.07, 28.21, -9.76e-08), (39.08, 28.21, -7.283e-08), (39.09, 28.23, -9.5e-08), (39.1, 28.24, -6.633e-08), (39.11, 28.25, -9.099e-08), (39.12, 28.26, -5.327e-08), (39.13, 28.27, -8.643e-08), (39.15, 28.31, -9.728e-08), (39.14, 28.28, -3.329e-08), (39.15, 28.29, -7.948e-08), (39.17, 28.33, -9.202e-08), (39.2, 28.45, -9.619e-08), (39.16, 28.31, -7.391e-08), (39.18, 28.34, -6.597e-08), (39.19, 28.35, -9.282e-08), (39.19, 28.49, -9.481e-08), (39.2, 28.36, -5.28e-08), (39.21, 28.37, -8.65e-08), (39.21, 28.39, -9.104e-08), (39.21, 28.41, -9.018e-08), (39.21, 28.43, -8.756e-08), (39.2, 28.47, -7.454e-08), (39.12, 28.53, -9.988e-08), (39.05, 28.59, -8.897e-08), (39.07, 28.59, -8.99e-08), (39.08, 28.6, -4.162e-08), (39.09, 28.6, -6.784e-08), (39.11, 28.6, -8.386e-08), (39.13, 28.61, -9.295e-08), (39.15, 28.61, -1.003e-07), (39.16, 28.62, -4.439e-08), (39.19, 28.53, -9.401e-08), (39.19, 28.55, -9.268e-08), (39.17, 28.62, -7.14e-08), (39.19, 28.51, -9.253e-08), (39.18, 28.57, -8.435e-08), (39.18, 28.59, -7.915e-08), (39.18, 28.61, -6.48e-08), (39.18, 28.62, -4.439e-08), (39.2, 28.49, -4.703e-08), (39.37, 23.02, -4.756e-08), (39.39, 23.03, -9.826e-08), (39.41, 23.03, -9.241e-08), (39.43, 23.03, -9.467e-08), (39.45, 23.03, -9.076e-08), (39.47, 23.03, -9.038e-08), (39.49, 23.03, -8.99e-08), (39.51, 23.03, -9.591e-08), (39.53, 23.04, -9.075e-08), (39.55, 23.04, -8.359e-08), (39.57, 23.04, -8.645e-08), (39.59, 23.04, -7.305e-08), (39.61, 23.04, -6.948e-08), (39.63, 23.04, -6.259e-08), (39.65, 23.04, -4.661e-08), (39.65, 23.05, -1.022e-07), (39.67, 23.05, -9.364e-08), (39.61, 26.59, -9.988e-08), (39.46, 26.68, -9.988e-08), (39.51, 26.77, -9.875e-08), (39.51, 26.75, -5.993e-08), (39.51, 26.75, -5.993e-08), (39.51, 26.75, -3.329e-08), (39.51, 26.76, -8.99e-08), (39.52, 26.75, -7.491e-08), (39.51, 26.76, -4.162e-08), (39.51, 26.75, -7.813e-08), (39.53, 26.79, -9.011e-08), (39.53, 26.75, -9.094e-08), (39.52, 26.77, -6.748e-08), (39.53, 26.81, -9.926e-08), (39.57, 26.87, -9.596e-08), (39.57, 26.75, -9.834e-08), (39.55, 26.75, -9.215e-08), (39.54, 26.81, -7.311e-08), (39.55, 26.83, -9.196e-08), (39.57, 26.85, -8.484e-08), (39.58, 26.76, -4.439e-08), (39.56, 26.84, -4.412e-08), (39.59, 26.76, -6.634e-08), (39.58, 26.88, -5.771e-08), (39.61, 26.76, -7.454e-08), (39.63, 26.76, -8.234e-08), (39.71, 26.71, -9.96e-08), (39.65, 26.77, -8.647e-08), (39.73, 26.67, -9.681e-08), (39.71, 26.73, -1.083e-07), (39.67, 26.77, -8.902e-08), (39.59, 26.91, -9.452e-08), (39.62, 26.95, -9.493e-08), (39.59, 26.89, -8.533e-08), (39.6, 26.91, -6.835e-08), (39.61, 26.93, -8.826e-08), (39.63, 26.97, -9.454e-08), (39.65, 26.99, -8.472e-08), (39.65, 27.01, -9.722e-08), (39.64, 26.98, -4.412e-08), (39.66, 27.02, -6.193e-08), (39.67, 27.03, -9.439e-08), (39.67, 27.83, -8.217e-08), (39.65, 27.83, -9.926e-08), (39.37, 27.97, -9.389e-08), (39.39, 27.97, -9.405e-08), (39.43, 27.97, -9.72e-08), (39.41, 27.97, -9.018e-08), (39.45, 27.97, -9.264e-08), (39.47, 27.97, -8.721e-08), (39.49, 27.96, -8.74e-08), (39.51, 27.96, -8.358e-08), (39.53, 27.95, -8.928e-08), (39.52, 27.96, -5.327e-08), (39.55, 27.93, -9.185e-08), (39.54, 27.94, -6.326e-08), (39.57, 27.91, -9.399e-08), (39.56, 27.92, -6.354e-08), (39.61, 27.87, -9.594e-08), (39.59, 27.89, -9.587e-08), (39.58, 27.9, -6.597e-08), (39.6, 27.89, -7.135e-08), (39.63, 27.85, -9.76e-08), (39.63, 27.87, -7.468e-08), (39.65, 27.85, -7.766e-08), (39.86, 23.03, -7.01e-08), (39.88, 23.0, -5.771e-08), (39.87, 23.01, -8.472e-08), (39.87, 23.03, -9.678e-08), (39.9, 22.96, -4.162e-08), (39.89, 22.97, -8.846e-08), (39.89, 22.99, -9.306e-08), (39.92, 22.93, -7.068e-08), (39.91, 22.95, -8.886e-08), (39.94, 22.9, -8.204e-08), (39.93, 22.91, -8.566e-08), (39.93, 22.93, -9.926e-08), (39.96, 22.86, -4.412e-08), (39.95, 22.87, -8.092e-08), (39.95, 22.89, -9.597e-08), (39.98, 22.83, -7.418e-08), (39.97, 22.85, -9.152e-08), (40.0, 22.79, -6.516e-08), (39.99, 22.81, -8.737e-08), (39.99, 22.83, -9.726e-08), (39.69, 23.05, -9.533e-08), (39.71, 23.05, -9.174e-08), (39.73, 23.05, -9.476e-08), (39.75, 23.05, -8.997e-08), (39.77, 23.05, -8.99e-08), (39.79, 23.05, -8.721e-08), (39.81, 23.06, -8.74e-08), (39.83, 23.06, -9.022e-08), (39.85, 23.05, -9.892e-08), (39.92, 24.84, -8.74e-08), (40.14, 24.84, -9.364e-08), (40.01, 25.35, -9.885e-08), (39.86, 25.46, -9.988e-08), (39.94, 25.47, -9.355e-08), (39.93, 25.37, -9.644e-08), (39.93, 25.39, -9.364e-08), (39.93, 25.41, -9.614e-08), (39.94, 25.51, -8.291e-08), (39.94, 25.57, -8.699e-08), (39.94, 25.59, -8.859e-08), (39.95, 25.36, -8.316e-08), (39.94, 25.42, -4.578e-08), (39.94, 25.43, -4.994e-08), (39.94, 25.49, -6.73e-08), (39.94, 25.53, -7.491e-08), (39.94, 25.55, -7.491e-08), (39.97, 25.36, -7.14e-08), (39.99, 25.35, -9.77e-08), (39.99, 25.36, -4.717e-08), (39.95, 25.93, -9.909e-08), (39.95, 25.85, -9.753e-08), (39.94, 25.63, -9.399e-08), (39.94, 25.65, -9.554e-08), (39.94, 25.69, -9.156e-08), (39.95, 25.77, -9.323e-08), (39.94, 25.61, -8.324e-08), (39.95, 25.71, -8.685e-08), (39.95, 25.73, -8.99e-08), (39.95, 25.75, -8.99e-08), (39.95, 25.79, -8.952e-08), (39.95, 25.81, -9.156e-08), (39.95, 25.87, -9.144e-08), (39.95, 25.89, -9.275e-08), (39.95, 25.91, -9.275e-08), (39.91, 26.19, -9.957e-08), (39.89, 26.25, -9.806e-08), (39.95, 26.09, -9.949e-08), (39.93, 26.15, -9.561e-08), (39.91, 26.21, -8.99e-08), (39.9, 26.23, -8.209e-08), (39.93, 26.17, -8.633e-08), (39.92, 26.19, -6.733e-08), (39.95, 25.95, -9.264e-08), (39.95, 25.97, -9.364e-08), (39.95, 25.99, -9.364e-08), (39.95, 26.01, -9.512e-08), (39.96, 26.09, -6.736e-08), (39.95, 26.11, -8.894e-08), (39.94, 26.13, -7.88e-08), (39.94, 26.14, -4.528e-08), (39.96, 26.02, -3.329e-08), (39.96, 26.03, -4.994e-08), (39.96, 26.05, -4.994e-08), (39.96, 26.07, -4.994e-08), (39.79, 26.53, -9.131e-08), (39.77, 26.57, -8.565e-08), (39.83, 26.41, -9.841e-08), (39.8, 26.5, -7.593e-08), (39.79, 26.51, -9.603e-08), (39.78, 26.55, -7.401e-08), (39.81, 26.45, -9.62e-08), (39.81, 26.47, -8.99e-08), (39.8, 26.49, -8.209e-08), (39.84, 26.39, -8.729e-08), (39.83, 26.43, -8.633e-08), (39.82, 26.45, -6.733e-08), (39.88, 26.3, -8.136e-08), (39.87, 26.31, -9.304e-08), (39.86, 26.35, -8.055e-08), (39.85, 26.35, -9.848e-08), (39.85, 26.37, -8.894e-08), (39.84, 26.4, -4.528e-08), (39.89, 26.27, -9.145e-08), (39.87, 26.33, -8.45e-08), (39.88, 26.29, -7.401e-08), (39.9, 26.24, -5.951e-08), (39.7, 26.77, -9.988e-08), (39.7, 26.77, -5.993e-08), (39.7, 26.77, -5.993e-08), (39.7, 26.77, -4.994e-08), (39.7, 26.77, -3.329e-08), (39.69, 26.77, -7.491e-08), (39.68, 26.77, -7.491e-08), (39.7, 26.76, -6.898e-08), (39.73, 26.69, -9.135e-08), (39.7, 26.75, -8.209e-08), (39.75, 26.63, -9.231e-08), (39.72, 26.71, -6.874e-08), (39.77, 26.59, -9.065e-08), (39.75, 26.61, -9.848e-08), (39.74, 26.65, -7.88e-08), (39.74, 26.66, -4.412e-08), (39.76, 26.61, -5.993e-08), (39.78, 26.56, -4.162e-08), (39.69, 27.03, -9.111e-08), (39.71, 27.03, -9.04e-08), (39.73, 27.04, -8.359e-08), (39.75, 27.04, -6.866e-08), (39.76, 27.04, -4.439e-08), (39.77, 27.05, -9.447e-08), (39.79, 27.05, -9.128e-08), (39.81, 27.05, -8.768e-08), (39.83, 27.06, -8.416e-08), (39.85, 27.06, -6.972e-08), (39.86, 27.06, -9.175e-08), (39.87, 27.07, -9.614e-08), (39.89, 27.07, -9.056e-08), (39.91, 27.07, -8.952e-08), (39.93, 27.08, -8.334e-08), (39.95, 27.08, -7.29e-08), (39.97, 27.08, -6.763e-08), (39.97, 27.09, -9.692e-08), (39.99, 27.09, -9.089e-08), (40.01, 27.23, -9.814e-08), (39.97, 27.43, -9.797e-08), (40.0, 27.33, -9.259e-08), (39.97, 27.47, -9.083e-08), (39.96, 27.51, -7.856e-08), (39.95, 27.51, -9.926e-08), (39.98, 27.42, -6.842e-08), (39.97, 27.45, -9.111e-08), (39.96, 27.49, -7.937e-08), (40.0, 27.29, -8.921e-08), (39.99, 27.33, -9.692e-08), (39.99, 27.35, -9.073e-08), (39.99, 27.37, -8.796e-08), (39.98, 27.39, -8.359e-08), (39.98, 27.41, -6.57e-08), (39.69, 27.81, -7.913e-08), (39.73, 27.77, -8.854e-08), (39.72, 27.78, -7.674e-08), (39.71, 27.79, -8.602e-08), (39.7, 27.8, -4.217e-08), (39.76, 27.74, -8.07e-08), (39.75, 27.75, -9.185e-08), (39.74, 27.76, -5.28e-08), (39.77, 27.73, -9.317e-08), (39.79, 27.71, -9.492e-08), (39.78, 27.72, -6.703e-08), (39.81, 27.69, -9.587e-08), (39.81, 27.7, -7.135e-08), (39.85, 27.65, -9.361e-08), (39.83, 27.67, -9.517e-08), (39.83, 27.69, -7.491e-08), (39.85, 27.67, -7.627e-08), (39.91, 27.61, -9.828e-08), (39.87, 27.65, -7.894e-08), (39.9, 27.62, -6.993e-08), (39.89, 27.63, -8.161e-08), (39.88, 27.64, -3.329e-08), (39.93, 27.59, -9.339e-08), (39.92, 27.6, -7.116e-08), (39.95, 27.53, -9.241e-08), (39.95, 27.55, -8.92e-08), (39.95, 27.57, -8.523e-08), (39.94, 27.58, -5.327e-08), (40.04, 22.72, -6.57e-08), (40.06, 22.69, -6.835e-08), (40.05, 22.71, -8.826e-08), (40.08, 22.66, -7.868e-08), (40.07, 22.67, -9.065e-08), (40.07, 22.69, -9.76e-08), (40.36, 22.81, -9.988e-08), (40.1, 22.62, -4.162e-08), (40.09, 22.63, -7.787e-08), (40.09, 22.65, -9.554e-08), (40.12, 22.59, -7.025e-08), (40.11, 22.61, -8.872e-08), (40.14, 22.56, -8.03e-08), (40.13, 22.57, -8.505e-08), (40.13, 22.59, -9.848e-08), (40.15, 22.53, -8.001e-08), (40.15, 22.55, -9.508e-08), (40.17, 22.53, -9.32e-08), (40.19, 22.53, -9.222e-08), (40.21, 22.53, -8.685e-08), (40.29, 22.55, -1.004e-07), (40.23, 22.54, -8.299e-08), (40.25, 22.54, -7.588e-08), (40.27, 22.54, -7.456e-08), (40.28, 22.54, -4.162e-08), (40.31, 22.55, -9.202e-08), (40.02, 22.76, -8.892e-08), (40.01, 22.77, -8.238e-08), (40.01, 22.79, -9.865e-08), (40.04, 22.73, -7.551e-08), (40.03, 22.75, -9.4e-08), (40.29, 25.09, -9.988e-08), (40.03, 25.35, -9.294e-08), (40.05, 25.35, -9.054e-08), (40.07, 25.34, -8.416e-08), (40.09, 25.34, -7.588e-08), (40.11, 25.33, -9.926e-08), (40.11, 25.34, -5.261e-08), (40.13, 25.33, -9.253e-08), (40.15, 25.33, -9.111e-08), (40.19, 25.32, -9.434e-08), (40.17, 25.33, -8.928e-08), (40.25, 25.31, -9.837e-08), (40.21, 25.32, -7.816e-08), (40.23, 25.32, -6.889e-08), (40.24, 25.32, -4.162e-08), (40.27, 25.31, -9.144e-08), (40.29, 25.31, -8.952e-08), (40.31, 25.31, -8.923e-08), (40.01, 27.09, -9.848e-08), (40.03, 27.17, -9.321e-08), (40.03, 27.1, -1.068e-07), (40.03, 27.15, -9.349e-08), (40.03, 27.19, -8.756e-08), (40.04, 27.1, -7.353e-08), (40.04, 27.11, -8.157e-08), (40.04, 27.13, -6.48e-08), (40.04, 27.14, -4.162e-08), (40.01, 27.25, -9.228e-08), (40.01, 27.27, -8.874e-08), (40.0, 27.31, -7.425e-08), (40.02, 27.21, -7.759e-08), (40.02, 27.23, -5.76e-08), (40.33, 22.55, -9.076e-08), (40.35, 22.55, -9.318e-08), (40.37, 22.55, -8.647e-08), (40.39, 22.56, -9.645e-08), (40.41, 22.56, -7.637e-08), (40.43, 22.56, -5.873e-08), (40.44, 22.56, -3.329e-08), (40.45, 22.57, -9.38e-08), (40.47, 22.57, -9.371e-08), (40.49, 22.57, -9.038e-08), (40.51, 22.57, -8.848e-08), (40.53, 22.58, -8.563e-08), (40.55, 22.58, -8.088e-08), (40.57, 22.58, -7.131e-08), (40.59, 22.58, -4.756e-08), (40.59, 22.59, -9.995e-08), (40.61, 22.59, -9.264e-08), (40.63, 22.59, -9.159e-08), (40.56, 24.85, -8.428e-08), (40.39, 25.29, -9.369e-08), (40.45, 25.28, -8.506e-08), (40.49, 25.28, -7.128e-08), (40.8, 25.29, -9.988e-08), (40.33, 25.3, -7.852e-08), (40.35, 25.3, -7.228e-08), (40.37, 25.29, -9.614e-08), (40.36, 25.3, -4.578e-08), (40.41, 25.29, -8.997e-08), (40.43, 25.29, -8.721e-08), (40.47, 25.28, -6.784e-08), (40.51, 25.29, -8.768e-08), (40.52, 25.3, -4.217e-08), (40.55, 25.31, -9.924e-08), (40.53, 25.31, -8.186e-08), (40.55, 25.33, -7.577e-08), (40.57, 25.33, -9.045e-08), (40.57, 25.34, -6.796e-08), (40.59, 25.35, -9.306e-08), (40.6, 25.36, -6.326e-08), (40.61, 25.37, -8.814e-08), (40.62, 25.38, -6.614e-08), (40.63, 25.39, -8.309e-08), (40.65, 22.59, -8.997e-08), (40.67, 22.59, -9.666e-08), (40.69, 22.6, -8.468e-08), (40.7, 22.6, -6.193e-08), (40.71, 22.61, -9.5e-08), (40.73, 22.61, -7.635e-08), (40.74, 22.62, -3.329e-08), (40.75, 22.63, -8.287e-08), (40.76, 22.64, -6.193e-08), (40.77, 22.65, -9.5e-08), (40.81, 22.67, -9.436e-08), (40.79, 22.65, -7.635e-08), (40.8, 22.66, -3.329e-08), (40.82, 22.68, -7.776e-08), (40.83, 22.69, -9.783e-08), (40.85, 22.69, -7.635e-08), (40.86, 22.7, -6.057e-08), (40.87, 22.71, -8.643e-08), (40.88, 22.72, -6.193e-08), (41.11, 23.78, -9.988e-08), (40.93, 22.84, -9.988e-08), (40.89, 22.73, -9.5e-08), (40.91, 22.73, -7.635e-08), (40.92, 22.74, -3.329e-08), (40.93, 22.75, -8.643e-08), (40.94, 22.76, -6.193e-08), (40.95, 22.77, -9.5e-08), (41.02, 25.11, -9.988e-08), (40.82, 24.85, -6.867e-08), (40.96, 24.85, -6.243e-08), (40.65, 25.39, -9.617e-08), (40.65, 25.41, -7.627e-08), (40.67, 25.41, -9.863e-08), (40.67, 25.42, -7.132e-08), (40.69, 25.43, -8.69e-08), (40.7, 25.44, -6.126e-08), (40.71, 25.45, -9.05e-08), (40.72, 25.46, -4.412e-08), (40.73, 25.47, -9.293e-08), (40.74, 25.48, -3.329e-08), (40.75, 25.49, -7.749e-08), (40.77, 25.49, -9.76e-08), (40.77, 25.5, -7.166e-08), (40.79, 25.51, -9.492e-08), (40.8, 25.52, -7.887e-08), (40.81, 25.53, -9.067e-08), (40.82, 25.54, -5.527e-08), (40.83, 25.55, -8.469e-08), (40.87, 25.57, -1.092e-07), (40.85, 25.57, -7.991e-08), (40.87, 25.58, -7.283e-08), (40.91, 25.59, -9.644e-08), (40.89, 25.59, -9.056e-08), (40.95, 25.57, -9.811e-08), (40.93, 25.58, -8.016e-08), (40.99, 25.57, -9.787e-08), (40.95, 25.58, -5.76e-08), (36.0, 26.9, 3.329e-08), (36.2, 26.66, 3.329e-08), (36.8, 25.74, 3.329e-08), (36.56, 26.08, 3.329e-08), (36.96, 25.58, 3.329e-08), (36.98, 25.54, 3.329e-08), (36.88, 25.68, -3.695e-08), (37.4, 24.44, 3.329e-08), (37.24, 25.2, 3.329e-08), (38.32, 23.9, 3.329e-08), (38.5, 29.28, 3.329e-08), (39.51, 26.75, 3.329e-08), (39.62, 26.94, 3.329e-08), (39.68, 27.82, 3.329e-08), (40.28, 24.84, -6.555e-08), (40.84, 25.56, 3.329e-08), (40.97, 22.77, -7.635e-08), (40.98, 22.78, -3.329e-08), (40.99, 22.79, -8.757e-08), (41.0, 22.8, -6.354e-08), (41.01, 22.81, -9.292e-08), (41.03, 22.81, -7.855e-08), (41.04, 22.82, -3.329e-08), (41.05, 22.83, -8.804e-08), (41.06, 22.84, -6.354e-08), (41.07, 22.85, -9.508e-08), (41.13, 22.89, -9.89e-08), (41.23, 23.04, -9.988e-08), (41.09, 22.85, -7.024e-08), (41.1, 22.86, -3.329e-08), (41.11, 22.87, -8.804e-08), (41.12, 22.88, -6.354e-08), (41.15, 22.89, -7.855e-08), (41.16, 22.9, -3.329e-08), (41.17, 22.91, -8.804e-08), (41.18, 22.92, -6.354e-08), (41.19, 22.93, -9.508e-08), (41.21, 22.93, -7.855e-08), (41.22, 22.94, -3.329e-08), (41.23, 22.95, -8.804e-08), (41.24, 22.96, -6.354e-08), (41.25, 22.97, -8.658e-08), (41.27, 22.97, -7.855e-08), (40.97, 25.57, -9.319e-08), (41.03, 25.55, -9.873e-08), (41.01, 25.56, -8.016e-08), (41.03, 25.56, -5.76e-08), (41.07, 25.55, -9.404e-08), (41.05, 25.55, -9.104e-08), (41.09, 25.54, -8.016e-08), (41.11, 25.53, -9.848e-08), (41.11, 25.54, -5.76e-08), (41.13, 25.53, -9.104e-08), (41.15, 25.53, -9.674e-08), (41.19, 25.51, -9.716e-08), (41.17, 25.52, -7.581e-08), (41.19, 25.52, -5.327e-08), (41.21, 25.51, -9.073e-08), (41.23, 25.51, -8.707e-08), (41.31, 25.49, -9.937e-08), (41.25, 25.5, -7.949e-08), (41.29, 25.49, -9.442e-08), (41.27, 25.49, -9.77e-08), (41.27, 25.5, -5.327e-08), (41.28, 22.98, -3.329e-08), (41.29, 22.99, -8.804e-08), (41.3, 23.0, -6.354e-08), (41.31, 23.01, -9.292e-08), (41.33, 23.01, -7.855e-08), (41.34, 23.02, -3.329e-08), (41.35, 23.03, -8.804e-08), (41.36, 23.04, -7.876e-08), (41.37, 23.05, -9.508e-08), (41.41, 23.29, -9.868e-08), (41.39, 23.05, -7.352e-08), (41.41, 23.35, -9.31e-08), (41.4, 23.06, -4.162e-08), (41.41, 23.07, -8.94e-08), (41.42, 23.21, -9.005e-08), (41.42, 23.23, -8.927e-08), (41.42, 23.27, -6.705e-08), (41.41, 23.31, -9.215e-08), (41.41, 23.33, -9.094e-08), (41.43, 23.08, -6.516e-08), (41.43, 23.09, -9.677e-08), (41.43, 23.11, -9.536e-08), (41.43, 23.13, -9.228e-08), (41.43, 23.15, -9.128e-08), (41.43, 23.17, -8.997e-08), (41.43, 23.19, -8.819e-08), (41.42, 23.25, -7.491e-08), (41.42, 23.28, -4.162e-08), (41.44, 23.09, -4.756e-08), (41.44, 23.1, -4.439e-08), (41.4, 23.39, -9.478e-08), (41.39, 23.47, -9.585e-08), (41.39, 23.52, -9.379e-08), (41.39, 23.55, -9.135e-08), (41.38, 23.59, -8.527e-08), (41.41, 23.37, -9.162e-08), (41.4, 23.43, -7.911e-08), (41.39, 23.45, -9.926e-08), (41.39, 23.49, -9.188e-08), (41.39, 23.51, -9.076e-08), (41.38, 23.57, -8.359e-08), (41.38, 23.61, -6.73e-08), (41.39, 23.63, -9.136e-08), (41.43, 23.65, -9.856e-08), (41.4, 23.41, -8.005e-08), (41.4, 23.45, -4.786e-08), (41.41, 23.63, -8.407e-08), (41.43, 23.64, -6.459e-08), (41.45, 23.65, -8.972e-08), (41.47, 23.65, -8.435e-08), (41.49, 23.66, -5.993e-08), (41.49, 23.67, -9.841e-08), (41.51, 23.67, -8.914e-08), (41.53, 23.68, -8.152e-08), (41.55, 23.68, -7.539e-08), (41.55, 23.69, -9.77e-08), (41.57, 23.69, -8.85e-08), (41.59, 23.7, -7.955e-08), (41.56, 24.86, -8.74e-08), (41.49, 25.29, -9.746e-08), (41.55, 25.23, -9.677e-08), (41.53, 25.25, -8.898e-08), (41.51, 25.27, -9.294e-08), (41.55, 25.21, -9.795e-08), (41.52, 25.26, -5.868e-08), (41.54, 25.24, -4.217e-08), (41.59, 25.17, -9.721e-08), (41.57, 25.19, -9.587e-08), (41.57, 25.21, -7.577e-08), (41.58, 25.19, -6.796e-08), (41.37, 25.45, -9.236e-08), (41.33, 25.48, -8.047e-08), (41.35, 25.47, -9.306e-08), (41.34, 25.48, -5.375e-08), (41.36, 25.46, -6.326e-08), (41.41, 25.39, -9.594e-08), (41.39, 25.41, -9.926e-08), (41.39, 25.43, -8.269e-08), (41.38, 25.44, -4.217e-08), (41.47, 25.31, -9.963e-08), (41.45, 25.35, -9.151e-08), (41.43, 25.37, -9.329e-08), (41.41, 25.41, -7.55e-08), (41.42, 25.39, -6.973e-08), (41.44, 25.36, -6.326e-08), (41.47, 25.33, -8.269e-08), (41.46, 25.34, -4.217e-08), (41.49, 25.31, -7.658e-08), (41.5, 25.29, -6.796e-08), (41.6, 23.7, -5.375e-08), (41.61, 23.71, -9.367e-08), (41.63, 23.71, -8.777e-08), (41.65, 23.72, -7.526e-08), (41.66, 23.72, -4.528e-08), (41.67, 23.73, -9.51e-08), (41.69, 23.73, -8.82e-08), (41.71, 23.74, -8.433e-08), (41.72, 23.74, -4.439e-08), (41.73, 23.75, -9.403e-08), (41.75, 23.75, -8.738e-08), (41.89, 24.28, -9.988e-08), (41.77, 23.76, -8.819e-08), (41.78, 23.76, -4.162e-08), (41.79, 23.77, -9.221e-08), (41.81, 23.77, -8.529e-08), (41.83, 23.79, -9.786e-08), (41.83, 23.78, -6.874e-08), (41.85, 23.79, -9.089e-08), (41.87, 23.79, -8.407e-08), (41.89, 23.8, -6.564e-08), (41.89, 23.81, -9.848e-08), (41.91, 23.81, -8.953e-08), (41.95, 23.83, -9.848e-08), (41.77, 25.05, -9.988e-08), (41.95, 24.84, -8.116e-08), (41.61, 25.17, -9.347e-08), (41.63, 25.17, -9.058e-08), (41.65, 25.17, -9.275e-08), (41.67, 25.17, -9.276e-08), (41.69, 25.17, -9.926e-08), (41.69, 25.18, -4.786e-08), (41.71, 25.18, -7.138e-08), (41.73, 25.18, -8.088e-08), (41.75, 25.18, -9.52e-08), (41.77, 25.19, -8.819e-08), (41.79, 25.19, -9.018e-08), (41.81, 25.19, -9.859e-08), (41.83, 25.19, -9.264e-08), (41.85, 25.19, -9.848e-08), (41.85, 25.2, -4.756e-08), (41.87, 25.19, -8.006e-08), (41.87, 25.2, -4.606e-08), (41.91, 25.13, -8.638e-08), (41.89, 25.15, -9.21e-08), (41.88, 25.17, -7.581e-08), (41.88, 25.18, -3.329e-08), (41.93, 25.07, -9.735e-08), (41.91, 25.11, -9.597e-08), (41.9, 25.14, -4.412e-08), (41.93, 23.81, -8.435e-08), (41.95, 23.82, -6.084e-08), (41.97, 23.83, -8.894e-08), (41.99, 23.84, -8.152e-08), (42.02, 23.92, -9.988e-08), (42.07, 23.99, -9.859e-08), (42.0, 23.84, -7.282e-08), (42.01, 23.85, -9.828e-08), (42.03, 23.85, -8.942e-08), (42.05, 23.87, -9.56e-08), (42.05, 23.86, -7.717e-08), (42.07, 23.97, -9.231e-08), (42.06, 23.88, -4.578e-08), (42.06, 23.89, -5.842e-08), (42.06, 23.91, -7.454e-08), (42.06, 23.93, -8.164e-08), (42.06, 23.95, -8.74e-08), (42.07, 24.01, -9.751e-08), (42.09, 24.23, -9.948e-08), (42.07, 24.03, -9.509e-08), (42.07, 24.05, -9.692e-08), (42.08, 24.07, -7.241e-08), (42.08, 24.09, -8.742e-08), (42.09, 24.15, -9.247e-08), (42.09, 24.17, -9.424e-08), (42.09, 24.19, -9.448e-08), (42.09, 24.21, -9.52e-08), (42.08, 24.05, -4.661e-08), (42.08, 24.11, -8.299e-08), (42.09, 24.13, -8.647e-08), (42.1, 24.25, -7.965e-08), (42.1, 24.23, -4.717e-08), (42.1, 24.27, -7.816e-08), (42.1, 24.29, -8.359e-08), (42.11, 24.31, -8.685e-08), (42.11, 24.39, -9.664e-08), (42.11, 24.33, -8.902e-08), (42.11, 24.35, -9.058e-08), (42.11, 24.37, -9.188e-08), (42.11, 24.41, -9.926e-08), (42.12, 24.43, -7.643e-08), (42.12, 24.45, -8.596e-08), (42.13, 24.51, -9.293e-08), (42.13, 24.53, -9.39e-08), (42.12, 24.41, -4.786e-08), (42.12, 24.47, -8.416e-08), (42.13, 24.49, -8.721e-08), (42.13, 24.55, -9.202e-08), (42.13, 24.57, -9.38e-08), (42.14, 24.59, -6.284e-08), (42.14, 24.63, -8.636e-08), (42.14, 24.58, -3.329e-08), (42.14, 24.61, -7.138e-08), (42.01, 24.93, -9.828e-08), (41.99, 24.97, -9.069e-08), (42.03, 24.91, -8.622e-08), (42.01, 24.95, -8.505e-08), (42.05, 24.87, -9.886e-08), (42.04, 24.9, -3.619e-08), (42.02, 24.93, -7.01e-08), (42.04, 24.89, -7.551e-08), (42.07, 24.83, -9.153e-08), (42.07, 24.85, -8.192e-08), (42.06, 24.86, -5.527e-08), (42.09, 24.79, -9.848e-08), (42.09, 24.81, -8.536e-08), (42.08, 24.82, -6.538e-08), (42.12, 24.75, -8.286e-08), (42.11, 24.77, -8.869e-08), (42.1, 24.79, -7.167e-08), (42.14, 24.65, -8.998e-08), (42.15, 24.69, -9.273e-08), (42.15, 24.71, -8.759e-08), (42.13, 24.73, -9.317e-08), (42.12, 24.76, -3.329e-08), (42.15, 24.67, -8.788e-08), (42.14, 24.72, -5.527e-08), (41.93, 25.09, -8.505e-08), (41.92, 25.1, -6.193e-08), (41.97, 25.01, -9.483e-08), (41.96, 25.03, -7.955e-08), (41.95, 25.05, -8.848e-08), (41.94, 25.07, -7.01e-08), (41.98, 25.0, -7.127e-08), (41.99, 24.99, -8.144e-08), (42.0, 24.96, -6.193e-08), (41.96, 25.04, 3.329e-08)], [], [(1, 4, 0), (8, 2, 3), (9, 3, 4), (5, 9, 4), (11, 6, 7), (10, 12, 9), (8, 14, 13), (15, 16, 14), (8, 19, 17), (8, 20, 19), (8, 21, 20), (18, 24, 23), (18, 25, 24), (18, 26, 25), (27, 28, 26), (30, 8, 12), (31, 8, 30), (34, 35, 33), (18, 8, 32), (18, 32, 35), (36, 18, 35), (39, 18, 38), (40, 18, 39), (41, 18, 40), (43, 45, 42), (44, 45, 43), (48, 46, 47), (49, 18, 46), (50, 18, 49), (52, 18, 51), (71, 18, 53), (54, 53, 52), (55, 53, 54), (71, 57, 58), (71, 60, 61), (65, 63, 64), (66, 63, 65), (71, 63, 67), (68, 71, 67), (71, 68, 69), (71, 69, 72), (73, 72, 70), (76, 78, 75), (71, 72, 77), (80, 78, 79), (82, 80, 81), (18, 87, 27), (18, 88, 87), (18, 90, 89), (18, 92, 91), (18, 94, 93), (95, 94, 18), (102, 98, 95), (102, 99, 98), (102, 100, 101), (111, 18, 71), (102, 95, 18), (112, 78, 80), (84, 112, 83), (86, 113, 85), (113, 112, 84), (118, 116, 114), (117, 118, 114), (113, 71, 112), (118, 113, 116), (111, 113, 118), (119, 118, 117), (121, 118, 120), (122, 118, 121), (124, 118, 123), (125, 118, 124), (126, 118, 125), (127, 118, 126), (132, 130, 131), (134, 118, 128), (134, 128, 129), (134, 129, 130), (135, 130, 133), (137, 118, 136), (138, 118, 137), (141, 118, 138), (142, 118, 140), (144, 118, 143), (145, 118, 144), (153, 149, 150), (305, 150, 148), (156, 152, 153), (163, 158, 159), (163, 159, 154), (163, 162, 158), (305, 110, 108), (305, 108, 105), (170, 167, 168), (305, 168, 110), (305, 174, 171), (305, 176, 174), (180, 177, 178), (305, 178, 175), (181, 179, 180), (305, 181, 180), (305, 146, 182), (305, 102, 111), (186, 118, 145), (184, 118, 185), (111, 184, 187), (189, 111, 188), (190, 111, 189), (192, 111, 191), (193, 195, 111), (194, 195, 193), (197, 195, 194), (203, 205, 202), (208, 206, 207), (218, 215, 216), (219, 216, 213), (219, 213, 214), (219, 217, 218), (219, 223, 220), (219, 224, 225), (219, 225, 222), (229, 226, 227), (233, 230, 231), (219, 231, 229), (302, 241, 237), (302, 237, 235), (302, 235, 219), (163, 165, 166), (163, 166, 160), (163, 160, 162), (219, 244, 245), (219, 245, 246), (219, 246, 164), (247, 248, 219), (247, 214, 211), (219, 214, 247), (303, 219, 163), (251, 183, 250), (252, 183, 251), (255, 183, 253), (257, 183, 256), (258, 183, 257), (259, 249, 258), (261, 249, 259), (263, 249, 261), (264, 249, 263), (265, 249, 264), (267, 249, 266), (272, 269, 270), (359, 276, 277), (359, 279, 275), (359, 274, 272), (285, 209, 210), (302, 206, 208), (290, 286, 287), (290, 287, 285), (290, 285, 205), (302, 288, 289), (302, 294, 291), (302, 295, 296), (302, 296, 294), (302, 297, 298), (302, 299, 300), (302, 301, 299), (302, 270, 301), (242, 302, 208), (302, 240, 241), (304, 359, 303), (305, 303, 163), (306, 305, 249), (309, 249, 307), (310, 249, 308), (311, 249, 310), (313, 249, 312), (315, 313, 314), (318, 249, 315), (322, 323, 321), (324, 306, 323), (325, 326, 324), (330, 327, 328), (333, 329, 330), (359, 338, 339), (359, 342, 338), (359, 345, 341), (359, 348, 343), (359, 343, 344), (351, 349, 350), (359, 351, 346), (359, 346, 347), (359, 357, 352), (359, 352, 354), (359, 354, 351), (359, 328, 358), (359, 358, 356), (359, 356, 357), (359, 282, 283), (281, 283, 280), (359, 360, 361), (359, 362, 363), (359, 365, 362), (370, 334, 369), (368, 370, 367), (359, 370, 368), (371, 359, 305), (372, 359, 371), (520, 305, 306), (306, 324, 326), (374, 306, 373), (375, 306, 374), (378, 379, 377), (380, 381, 379), (383, 306, 381), (392, 306, 385), (387, 392, 385), (388, 392, 387), (390, 392, 389), (392, 520, 306), (396, 392, 393), (395, 396, 393), (397, 398, 396), (404, 406, 403), (410, 405, 406), (411, 406, 407), (437, 414, 412), (437, 413, 411), (437, 415, 416), (422, 331, 332), (428, 422, 333), (428, 333, 330), (424, 420, 422), (428, 1531, 426), (428, 426, 425), (428, 425, 424), (431, 429, 428), (432, 431, 428), (437, 434, 432), (437, 432, 428), (442, 436, 434), (438, 411, 408), (440, 437, 439), (437, 411, 438), (443, 437, 440), (444, 437, 443), (437, 444, 445), (437, 428, 359), (446, 359, 372), (392, 398, 400), (401, 392, 400), (402, 447, 401), (449, 392, 447), (453, 392, 452), (455, 392, 454), (458, 459, 457), (463, 392, 456), (462, 456, 459), (465, 463, 464), (467, 468, 466), (472, 392, 463), (472, 463, 468), (473, 471, 470), (472, 471, 474), (476, 472, 474), (478, 472, 477), (480, 472, 478), (481, 472, 480), (511, 485, 483), (494, 486, 487), (511, 488, 484), (494, 489, 490), (497, 491, 492), (511, 493, 494), (500, 498, 499), (497, 500, 496), (511, 497, 493), (598, 501, 502), (505, 1530, 419), (437, 419, 417), (511, 506, 507), (511, 507, 437), (511, 508, 509), (514, 512, 1534), (517, 513, 514), (511, 483, 518), (652, 511, 437), (482, 522, 472), (524, 472, 522), (525, 526, 472), (521, 472, 526), (527, 528, 521), (529, 531, 521), (530, 531, 529), (521, 531, 532), (534, 535, 521), (537, 521, 536), (572, 541, 542), (572, 544, 545), (572, 545, 546), (547, 548, 549), (572, 549, 550), (556, 1535, 551), (652, 551, 552), (652, 553, 547), (560, 562, 559), (565, 561, 562), (564, 562, 563), (572, 565, 562), (572, 562, 566), (567, 572, 566), (569, 572, 568), (575, 572, 574), (576, 572, 575), (572, 577, 578), (572, 578, 571), (580, 584, 579), (581, 584, 580), (572, 586, 582), (587, 572, 584), (588, 586, 572), (572, 543, 588), (596, 594, 595), (598, 595, 593), (598, 1536, 596), (652, 601, 602), (652, 602, 603), (652, 603, 604), (652, 604, 605), (652, 608, 609), (652, 609, 610), (652, 610, 600), (652, 600, 601), (611, 503, 504), (598, 500, 497), (598, 591, 612), (724, 519, 520), (616, 617, 613), (618, 619, 613), (659, 520, 613), (622, 623, 619), (626, 659, 619), (626, 619, 625), (629, 659, 626), (636, 633, 634), (639, 635, 636), (641, 639, 634), (641, 640, 638), (645, 644, 643), (711, 643, 641), (711, 648, 646), (652, 558, 554), (652, 554, 555), (654, 650, 651), (654, 651, 558), (656, 655, 654), (634, 632, 656), (634, 656, 652), (652, 641, 634), (652, 572, 587), (664, 662, 660), (665, 520, 659), (670, 659, 663), (631, 672, 629), (673, 629, 672), (677, 674, 675), (679, 659, 629), (680, 629, 673), (675, 680, 673), (685, 659, 682), (687, 659, 684), (689, 659, 687), (691, 659, 688), (694, 659, 690), (695, 660, 659), (696, 659, 692), (697, 695, 696), (699, 695, 697), (702, 700, 701), (707, 704, 705), (707, 705, 711), (711, 708, 709), (711, 709, 707), (711, 713, 714), (717, 715, 711), (718, 716, 717), (722, 719, 720), (722, 720, 711), (724, 657, 519), (725, 872, 657), (729, 658, 727), (658, 728, 730), (732, 658, 731), (736, 734, 735), (737, 658, 734), (738, 734, 736), (745, 743, 742), (747, 744, 745), (749, 747, 745), (749, 748, 746), (749, 1537, 752), (749, 752, 750), (749, 757, 755), (762, 723, 721), (764, 761, 762), (711, 762, 722), (711, 763, 764), (768, 766, 767), (768, 767, 711), (749, 745, 768), (749, 768, 711), (846, 749, 711), (769, 949, 652), (771, 769, 652), (772, 770, 437), (777, 774, 775), (779, 778, 724), (780, 724, 726), (785, 782, 658), (783, 787, 658), (788, 726, 784), (789, 726, 788), (790, 726, 789), (792, 726, 791), (793, 726, 792), (796, 726, 793), (797, 795, 796), (798, 795, 797), (804, 802, 803), (805, 808, 658), (809, 805, 802), (814, 802, 804), (802, 815, 810), (811, 817, 802), (818, 812, 802), (813, 818, 802), (814, 820, 802), (821, 814, 804), (822, 737, 738), (823, 803, 737), (824, 737, 822), (826, 803, 825), (828, 803, 826), (830, 804, 828), (837, 833, 834), (840, 835, 836), (846, 836, 837), (845, 841, 842), (846, 842, 838), (846, 838, 840), (851, 847, 848), (848, 844, 845), (846, 851, 848), (846, 853, 850), (853, 855, 854), (857, 853, 846), (926, 857, 846), (859, 758, 759), (846, 858, 859), (846, 760, 749), (864, 860, 861), (846, 861, 862), (846, 859, 760), (867, 863, 864), (837, 832, 868), (867, 868, 865), (869, 846, 711), (870, 711, 949), (869, 870, 949), (872, 770, 772), (872, 772, 773), (776, 774, 777), (873, 774, 776), (953, 873, 778), (778, 779, 781), (778, 781, 780), (800, 795, 799), (801, 875, 800), (795, 875, 876), (878, 874, 795), (880, 795, 877), (881, 878, 795), (885, 795, 876), (886, 795, 885), (887, 795, 886), (891, 795, 890), (892, 894, 893), (895, 795, 894), (1538, 896, 895), (896, 900, 901), (899, 896, 897), (898, 899, 897), (904, 795, 903), (908, 904, 907), (910, 906, 909), (911, 906, 910), (883, 877, 906), (915, 913, 911), (916, 911, 914), (917, 883, 913), (846, 930, 929), (846, 931, 930), (846, 933, 931), (846, 934, 933), (939, 935, 936), (939, 937, 938), (946, 944, 945), (946, 945, 943), (846, 943, 941), (846, 941, 939), (947, 846, 869), (948, 869, 871), (951, 948, 950), (952, 872, 873), (954, 953, 955), (955, 953, 778), (957, 778, 874), (962, 874, 959), (963, 960, 961), (965, 964, 957), (967, 778, 964), (970, 778, 966), (971, 956, 778), (972, 778, 969), (1080, 956, 973), (975, 881, 882), (977, 874, 878), (980, 977, 978), (984, 874, 977), (987, 983, 984), (990, 874, 981), (991, 958, 988), (992, 976, 883), (917, 992, 883), (993, 913, 915), (994, 915, 918), (997, 999, 998), (997, 1000, 999), (997, 1001, 1000), (922, 924, 921), (1006, 1003, 1004), (922, 1004, 924), (1009, 1005, 1006), (1014, 1007, 1008), (1014, 1008, 1009), (1014, 1010, 1011), (1016, 1012, 1013), (1019, 1016, 1014), (1021, 1018, 1019), (1113, 1022, 1023), (1113, 1023, 1020), (1026, 1024, 1025), (997, 995, 1026), (1113, 997, 1026), (1027, 1113, 1014), (846, 922, 946), (1006, 922, 846), (1027, 1006, 846), (1027, 1014, 1006), (1029, 947, 951), (1029, 951, 949), (1028, 947, 1029), (1030, 1029, 949), (1031, 947, 1028), (1035, 1034, 873), (1036, 873, 953), (1040, 1037, 953), (1041, 1034, 1035), (1043, 873, 1039), (1046, 873, 1043), (1047, 1045, 1046), (1048, 1045, 1047), (1049, 1045, 1048), (1050, 1045, 1049), (1051, 1045, 1050), (1054, 873, 1052), (1056, 873, 1055), (955, 1059, 1058), (955, 1061, 1060), (955, 1063, 1062), (955, 1066, 1064), (1065, 1067, 955), (1068, 1070, 1065), (955, 1072, 1068), (1073, 1069, 1080), (955, 1074, 1072), (1078, 955, 1069), (1079, 1069, 1073), (1081, 1082, 1080), (1086, 1080, 1082), (1085, 1086, 1082), (1092, 1073, 1080), (1093, 1090, 1080), (1095, 1080, 1087), (1091, 1095, 1087), (1002, 1098, 1001), (1113, 1101, 1100), (1113, 1103, 1102), (1113, 1104, 1103), (1113, 1108, 1107), (1113, 1110, 1109), (1113, 1111, 1110), (1027, 846, 947), (1124, 1116, 1117), (1125, 1127, 1117), (952, 1128, 1117), (1126, 1130, 1116), (952, 1132, 1128), (1134, 1136, 1133), (1135, 1137, 1130), (1115, 1130, 1137), (1140, 1144, 1115), (1144, 1141, 1115), (1146, 1129, 952), (1146, 1148, 1129), (1147, 1150, 1146), (1147, 1540, 1150), (1153, 1151, 952), (1152, 1154, 1151), (1157, 952, 1033), (1159, 873, 1056), (1160, 873, 1159), (1161, 873, 1160), (1165, 1033, 1164), (1166, 1033, 1165), (1167, 1033, 1166), (1170, 1033, 1167), (1172, 1033, 1169), (1175, 1033, 1171), (1176, 1173, 1174), (1178, 1033, 1173), (1179, 1033, 1177), (1027, 1181, 1182), (1372, 1190, 1191), (1372, 1191, 1188), (1372, 1188, 1185), (1196, 1192, 1193), (1372, 1193, 1194), (1372, 1194, 1189), (1027, 1202, 1113), (1027, 1204, 1203), (1027, 1205, 1204), (1027, 1206, 1205), (1027, 1207, 1206), (1183, 1180, 1208), (1397, 947, 1030), (1214, 1030, 1212), (1215, 1214, 1212), (1220, 1030, 1214), (1212, 1221, 1216), (1217, 1223, 1213), (1224, 1217, 1212), (1218, 1225, 1212), (1227, 1030, 1220), (1228, 1220, 1226), (1230, 872, 1229), (1235, 1219, 1212), (1231, 1235, 1212), (1245, 1244, 872), (1248, 1244, 1245), (1250, 1247, 1244), (872, 1252, 1229), (1255, 872, 1246), (1257, 1246, 872), (1258, 872, 1247), (1263, 1255, 1256), (1266, 872, 1115), (1269, 1264, 1265), (1270, 1266, 1115), (1271, 1270, 1115), (1272, 1115, 1267), (1273, 872, 1266), (1274, 1266, 1270), (1276, 1245, 872), (1280, 872, 1273), (1281, 1273, 1266), (1283, 1277, 1278), (1284, 1282, 1276), (1291, 1144, 1292), (1289, 1286, 1287), (1290, 1289, 1287), (1294, 1143, 1141), (1296, 1115, 1143), (1297, 1294, 1141), (1300, 1296, 1143), (1265, 1115, 1298), (1302, 1298, 1299), (952, 1304, 1156), (952, 1305, 1304), (952, 1307, 1306), (952, 1309, 1307), (952, 1310, 1309), (952, 1311, 1310), (952, 1312, 1311), (1314, 1313, 1312), (952, 1316, 1315), (952, 1317, 1316), (952, 1318, 1317), (952, 1319, 1318), (952, 1321, 1320), (952, 1322, 1321), (1326, 1324, 952), (1329, 952, 1324), (1331, 1326, 1327), (1332, 952, 1325), (1333, 1325, 952), (1337, 952, 1329), (1338, 952, 1157), (1341, 952, 1338), (1344, 952, 1339), (1346, 952, 1343), (1348, 952, 1346), (1350, 952, 1347), (1353, 1352, 1349), (1358, 1355, 1351), (1359, 1351, 1356), (1360, 952, 1355), (1363, 952, 1360), (1372, 1367, 1368), (1375, 1373, 1374), (1372, 1375, 1369), (1372, 1369, 1370), (1386, 1379, 1380), (1386, 1380, 1377), (1383, 1381, 1382), (1386, 1382, 1378), (1386, 1387, 1385), (1386, 1388, 1387), (1386, 1390, 1389), (1394, 1197, 1198), (1372, 1199, 1196), (1392, 1393, 1394), (1372, 1395, 1396), (1372, 1396, 1392), (1372, 1368, 1366), (1372, 1392, 1394), (1490, 1372, 1027), (1399, 1030, 1398), (1401, 1030, 1400), (1403, 1030, 1401), (1404, 1030, 1402), (1405, 1030, 1404), (1407, 1030, 1405), (1408, 1397, 1406), (1410, 1408, 1409), (1413, 1397, 1412), (1414, 1397, 1413), (1416, 1415, 1323), (1419, 1416, 1323), (1423, 1417, 1418), (1424, 1323, 952), (1426, 1332, 1325), (1386, 1429, 1391), (1372, 1436, 1434), (1372, 1437, 1436), (1372, 1439, 1438), (1372, 1440, 1439), (1372, 1441, 1440), (1372, 1442, 1441), (1444, 1446, 1445), (1451, 1447, 1397), (1453, 1397, 1452), (1454, 1397, 1453), (1448, 1397, 1454), (1457, 1397, 1456), (1449, 1397, 1457), (1458, 1450, 1397), (1460, 1461, 1459), (1451, 1397, 1461), (1464, 1451, 1461), (1466, 1451, 1464), (1467, 1451, 1466), (1444, 1471, 1446), (1472, 1474, 1473), (1444, 1476, 1475), (1444, 1477, 1476), (1444, 1480, 1478), (1481, 1482, 1480), (1485, 1481, 1444), (1481, 1483, 1482), (1490, 1444, 1372), (1491, 1485, 1444), (1491, 1488, 1487), (1491, 1489, 1488), (1491, 1493, 1492), (1491, 1494, 1493), (1491, 1496, 1495), (1500, 1490, 1499), (1498, 1447, 1451), (1501, 1451, 1469), (1470, 1501, 1469), (1503, 1451, 1501), (1509, 1503, 1505), (1507, 1509, 1505), (1508, 1509, 1507), (1511, 1451, 1509), (1513, 1451, 1512), (1516, 1451, 1515), (1517, 1451, 1516), (1543, 1519, 1518), (1522, 1451, 1519), (1521, 1522, 1519), (1524, 1451, 1522), (1527, 1524, 1525), (1491, 1544, 1497), (1491, 1545, 1544), (1491, 1547, 1546), (1491, 1550, 1549), (1491, 1552, 1551), (1554, 1556, 1553), (1554, 1558, 1556), (1554, 1559, 1558), (1555, 1560, 1554), (1555, 1561, 1560), (1555, 1563, 1562), (1555, 1565, 1564), (1555, 1566, 1565), (1555, 1568, 1567), (1498, 1490, 1500), (1650, 1490, 1498), (1571, 1526, 1524), (1572, 1498, 1526), (1574, 1572, 1573), (1575, 1498, 1572), (1579, 1575, 1577), (1580, 1498, 1578), (1581, 1498, 1580), (1584, 1582, 1583), (1585, 1498, 1582), (1586, 1498, 1585), (1588, 1498, 1586), (1589, 1587, 1498), (1590, 1498, 1588), (1569, 1592, 1570), (1555, 1593, 1569), (1555, 1594, 1593), (1555, 1597, 1596), (1555, 1600, 1599), (1601, 1555, 1490), (1555, 1602, 1600), (1555, 1605, 1602), (1607, 1555, 1601), (1609, 1601, 1490), (1555, 1611, 1605), (1619, 1608, 1601), (1621, 1612, 1613), (1628, 1622, 1490), (1630, 1623, 1490), (1631, 1490, 1624), (1632, 1625, 1490), (1490, 1633, 1626), (1637, 1628, 1629), (1635, 1638, 1634), (1635, 1639, 1638), (1635, 1641, 1640), (1635, 1642, 1641), (1643, 1645, 1644), (1643, 1647, 1646), (1490, 1648, 1647), (1490, 1649, 1648), (1692, 1490, 1650), (1652, 1498, 1651), (1654, 1652, 1651), (1655, 1498, 1652), (1656, 1653, 1654), (1657, 1652, 1653), (1660, 1498, 1655), (1661, 1658, 1659), (1664, 1662, 1663), (1666, 1662, 1664), (1669, 1587, 1662), (1671, 1498, 1587), (1674, 1667, 1668), (1675, 1673, 1667), (1651, 1498, 1671), (1676, 1672, 1673), (1677, 1671, 1672), (1679, 1651, 1671), (1490, 1681, 1649), (1682, 1684, 1683), (1490, 1686, 1684), (1490, 1687, 1686), (1688, 1687, 1490), (1693, 1690, 1490), (1692, 1696, 1695), (1697, 1698, 1696), (1697, 1700, 1699), (1692, 1701, 1700), (1692, 1703, 1702), (1706, 1692, 1650), (1705, 1706, 1650), (1705, 1650, 1498), (1708, 1705, 1707), (1712, 1705, 1711), (1714, 1715, 1705), (1716, 1705, 1715), (1722, 1718, 1720), (1723, 1720, 1721), (1724, 1705, 1718), (1726, 1718, 1722), (1730, 1724, 1725), (1704, 1731, 1703), (1704, 1732, 1731), (1704, 1734, 1733), (1738, 1704, 1692), (1740, 1741, 1739), (1742, 1735, 1736), (1735, 1744, 1740), (1742, 1747, 1735), (1748, 1736, 1692), (1757, 1692, 1749), (1752, 1758, 1751), (1754, 1760, 1753), (1761, 1762, 1749), (1692, 1763, 1761), (1766, 1769, 1692), (1692, 1770, 1766), (1771, 1775, 1770), (1773, 1777, 1692), (1780, 1782, 1779), (1781, 1783, 1692), (1786, 1706, 1784), (1787, 1784, 1785), (1790, 1786, 1784), (1791, 1788, 1789), (1792, 1692, 1706), (1794, 1706, 1788), (1796, 1692, 1792), (1800, 1692, 1795), (1805, 1798, 1799), (1802, 1806, 1692), (1807, 1803, 1804), (1809, 1728, 1729), (1810, 1706, 1705), (1812, 1705, 1728), (1817, 1811, 1812), (1785, 1706, 1810), (1815, 1810, 1814), (240, 302, 243), (676, 675, 673), (680, 675, 674), (900, 896, 902), (897, 896, 901), (903, 896, 899), (1118, 1124, 1117), (1121, 1118, 1117), (1119, 1116, 1124), (1121, 1120, 1118), (1122, 1116, 1119), (1122, 1119, 1539), (1117, 1123, 1121), (1126, 1116, 1122), (1292, 1144, 1145), (1286, 1293, 1291), (1287, 1286, 1291), (1288, 1293, 1286), (1, 5, 4), (9, 8, 3), (8, 11, 7), (9, 12, 8), (11, 8, 13), (8, 15, 14), (15, 8, 17), (8, 22, 21), (18, 22, 8), (22, 18, 23), (18, 27, 26), (29, 30, 12), (31, 32, 8), (33, 35, 32), (36, 38, 18), (37, 39, 38), (41, 42, 18), (42, 45, 18), (48, 49, 46), (46, 18, 45), (50, 51, 18), (52, 53, 18), (57, 71, 56), (59, 71, 58), (71, 59, 60), (62, 71, 61), (66, 67, 63), (63, 71, 62), (70, 72, 69), (74, 77, 72), (75, 78, 77), (78, 71, 77), (82, 112, 80), (88, 18, 89), (18, 91, 90), (92, 18, 93), (95, 98, 96), (98, 99, 97), (102, 101, 99), (102, 103, 100), (102, 106, 103), (105, 108, 104), (108, 110, 107), (111, 102, 18), (85, 113, 84), (112, 71, 78), (115, 117, 114), (113, 111, 71), (120, 118, 119), (122, 123, 118), (127, 128, 118), (132, 133, 130), (135, 134, 130), (136, 118, 134), (141, 140, 118), (142, 139, 118), (143, 118, 139), (148, 150, 147), (305, 153, 150), (152, 156, 151), (156, 154, 155), (158, 162, 157), (156, 163, 154), (162, 160, 161), (110, 168, 109), (305, 170, 168), (106, 305, 105), (172, 169, 170), (305, 172, 170), (174, 176, 173), (305, 171, 172), (305, 175, 176), (305, 180, 178), (305, 182, 181), (305, 148, 146), (163, 153, 305), (102, 305, 106), (183, 305, 111), (186, 185, 118), (184, 111, 118), (188, 111, 187), (191, 111, 190), (197, 196, 195), (195, 183, 111), (198, 195, 196), (199, 195, 198), (200, 183, 195), (201, 200, 195), (203, 206, 205), (205, 210, 204), (213, 216, 212), (219, 218, 216), (219, 221, 217), (219, 220, 221), (219, 222, 223), (219, 227, 224), (219, 229, 227), (229, 231, 228), (219, 233, 231), (233, 235, 232), (235, 237, 234), (219, 235, 233), (237, 241, 236), (238, 242, 208), (243, 302, 242), (240, 243, 239), (163, 164, 165), (153, 163, 156), (219, 248, 244), (163, 219, 164), (250, 183, 200), (253, 183, 252), (255, 254, 183), (256, 183, 254), (249, 305, 183), (258, 249, 183), (260, 259, 258), (262, 261, 259), (266, 249, 265), (272, 274, 271), (274, 277, 273), (359, 275, 276), (274, 359, 277), (359, 278, 279), (359, 281, 278), (205, 285, 210), (302, 205, 206), (285, 287, 284), (302, 290, 205), (302, 292, 288), (290, 302, 289), (302, 291, 292), (294, 296, 293), (302, 298, 295), (302, 300, 297), (299, 301, 1528), (301, 270, 268), (302, 272, 270), (302, 359, 272), (359, 302, 219), (303, 359, 219), (305, 304, 303), (305, 359, 304), (307, 249, 267), (309, 308, 249), (312, 249, 311), (315, 249, 313), (316, 315, 314), (317, 306, 249), (318, 317, 249), (319, 306, 317), (320, 306, 319), (320, 321, 306), (321, 323, 306), (336, 339, 335), (338, 342, 337), (336, 359, 339), (341, 345, 340), (359, 341, 342), (359, 344, 345), (359, 347, 348), (351, 354, 349), (354, 352, 353), (356, 358, 355), (359, 330, 328), (359, 361, 282), (281, 359, 283), (359, 363, 360), (362, 365, 1529), (359, 364, 365), (367, 370, 366), (359, 368, 364), (370, 336, 334), (359, 336, 370), (520, 519, 305), (326, 373, 306), (375, 376, 306), (376, 377, 306), (377, 379, 306), (379, 381, 306), (380, 382, 381), (383, 384, 306), (384, 385, 306), (386, 387, 385), (388, 389, 392), (390, 391, 392), (391, 393, 392), (394, 395, 393), (396, 398, 392), (399, 400, 398), (404, 407, 406), (411, 410, 406), (410, 413, 409), (411, 413, 410), (437, 416, 414), (413, 437, 412), (437, 418, 415), (437, 417, 418), (333, 422, 332), (422, 420, 421), (428, 424, 422), (424, 425, 423), (428, 427, 1531), (428, 429, 427), (431, 432, 430), (434, 436, 433), (435, 438, 408), (437, 442, 434), (439, 437, 438), (441, 443, 440), (437, 445, 442), (359, 428, 330), (305, 372, 371), (446, 519, 359), (372, 519, 446), (519, 372, 305), (401, 447, 392), (448, 449, 447), (449, 451, 392), (450, 452, 451), (452, 392, 451), (453, 454, 392), (455, 456, 392), (457, 459, 456), (460, 462, 459), (462, 463, 456), (461, 463, 462), (465, 466, 463), (466, 468, 463), (469, 470, 468), (470, 471, 468), (472, 520, 392), (475, 476, 474), (472, 468, 471), (476, 477, 472), (479, 480, 478), (481, 482, 472), (483, 485, 1532), (484, 488, 1533), (511, 484, 485), (488, 494, 487), (494, 493, 489), (511, 494, 488), (493, 497, 492), (496, 500, 495), (500, 502, 498), (598, 504, 501), (500, 598, 502), (437, 505, 419), (437, 507, 505), (511, 509, 506), (511, 510, 508), (511, 1534, 510), (511, 514, 1534), (511, 517, 514), (516, 518, 515), (511, 516, 517), (516, 511, 518), (521, 520, 472), (523, 524, 522), (524, 525, 472), (526, 527, 521), (528, 529, 521), (532, 533, 521), (533, 534, 521), (536, 521, 535), (537, 538, 521), (538, 539, 521), (539, 540, 521), (572, 546, 541), (543, 572, 542), (572, 550, 544), (572, 547, 549), (652, 556, 551), (553, 652, 552), (572, 652, 547), (652, 555, 556), (560, 563, 562), (564, 566, 562), (572, 571, 565), (567, 573, 572), (568, 572, 573), (569, 574, 572), (571, 578, 570), (576, 579, 572), (572, 583, 577), (579, 584, 572), (572, 582, 583), (586, 588, 585), (591, 593, 590), (593, 595, 592), (598, 596, 595), (598, 597, 1536), (598, 607, 597), (600, 610, 599), (606, 652, 605), (598, 606, 607), (652, 587, 608), (598, 652, 606), (598, 611, 504), (511, 598, 497), (612, 591, 589), (598, 612, 611), (598, 593, 591), (652, 598, 511), (872, 437, 359), (519, 872, 359), (540, 614, 521), (614, 613, 521), (613, 520, 521), (615, 616, 613), (617, 618, 613), (618, 620, 619), (620, 621, 619), (619, 659, 613), (623, 624, 619), (624, 625, 619), (627, 629, 626), (628, 630, 629), (630, 631, 629), (639, 637, 635), (634, 639, 636), (641, 638, 639), (643, 644, 642), (711, 645, 643), (711, 647, 645), (711, 646, 647), (711, 649, 648), (558, 651, 557), (654, 653, 650), (652, 654, 558), (652, 656, 654), (652, 711, 641), (657, 872, 519), (658, 724, 520), (662, 661, 659), (660, 662, 659), (663, 659, 661), (666, 665, 659), (667, 666, 659), (668, 667, 659), (669, 668, 659), (670, 669, 659), (677, 678, 674), (680, 679, 629), (681, 679, 680), (682, 659, 679), (683, 682, 679), (685, 684, 659), (686, 685, 682), (689, 688, 659), (691, 690, 659), (693, 692, 659), (694, 693, 659), (696, 695, 659), (698, 697, 696), (711, 701, 649), (711, 702, 701), (711, 703, 702), (711, 705, 703), (707, 706, 704), (711, 710, 708), (711, 712, 710), (711, 714, 712), (711, 715, 713), (711, 718, 717), (711, 720, 718), (724, 725, 657), (724, 775, 725), (658, 726, 724), (671, 658, 520), (727, 658, 671), (729, 728, 658), (731, 658, 730), (732, 733, 658), (733, 734, 658), (738, 737, 734), (739, 738, 736), (742, 743, 741), (749, 746, 747), (749, 751, 748), (749, 750, 751), (749, 753, 1537), (749, 755, 753), (755, 757, 754), (757, 760, 756), (722, 762, 721), (711, 764, 762), (711, 765, 763), (711, 767, 765), (768, 742, 740), (768, 745, 742), (949, 711, 652), (770, 771, 652), (437, 770, 652), (773, 772, 437), (725, 775, 872), (775, 774, 872), (776, 777, 775), (724, 776, 775), (778, 776, 724), (781, 779, 724), (780, 781, 724), (658, 782, 726), (784, 726, 782), (658, 786, 785), (658, 787, 786), (791, 726, 790), (796, 795, 726), (794, 797, 796), (726, 874, 780), (798, 799, 795), (803, 802, 658), (802, 805, 658), (658, 806, 783), (807, 806, 658), (658, 808, 807), (802, 810, 809), (812, 811, 802), (802, 816, 815), (802, 817, 816), (802, 819, 813), (802, 820, 819), (737, 803, 658), (827, 826, 825), (828, 804, 803), (829, 828, 826), (831, 821, 804), (837, 836, 833), (846, 840, 836), (867, 846, 837), (840, 838, 839), (846, 845, 842), (844, 848, 843), (846, 848, 845), (850, 853, 849), (846, 850, 851), (853, 854, 852), (857, 855, 853), (855, 857, 856), (760, 859, 759), (749, 760, 757), (846, 862, 858), (846, 864, 861), (846, 867, 864), (867, 865, 866), (867, 837, 868), (870, 869, 711), (949, 871, 869), (771, 949, 769), (872, 771, 770), (437, 872, 773), (873, 872, 774), (778, 873, 776), (874, 778, 780), (795, 874, 726), (800, 875, 795), (880, 879, 795), (882, 881, 795), (879, 882, 795), (884, 885, 876), (887, 888, 795), (888, 890, 795), (889, 891, 890), (891, 893, 795), (894, 795, 893), (895, 896, 795), (896, 903, 795), (905, 904, 903), (904, 906, 795), (908, 906, 904), (906, 877, 795), (912, 911, 910), (911, 913, 906), (913, 883, 906), (916, 915, 911), (921, 924, 920), (857, 926, 925), (926, 928, 927), (846, 928, 926), (928, 846, 929), (931, 933, 932), (846, 936, 934), (846, 939, 936), (939, 941, 937), (941, 943, 940), (943, 945, 942), (846, 946, 943), (946, 922, 919), (948, 947, 869), (950, 948, 871), (949, 950, 871), (949, 951, 950), (951, 947, 948), (1030, 949, 771), (956, 955, 778), (958, 959, 874), (960, 957, 874), (961, 960, 874), (962, 961, 874), (964, 778, 957), (967, 966, 778), (968, 967, 964), (970, 969, 778), (972, 971, 778), (973, 974, 1080), (978, 977, 878), (979, 878, 881), (982, 981, 874), (983, 982, 874), (984, 983, 874), (985, 984, 977), (982, 986, 981), (988, 958, 874), (989, 988, 874), (990, 989, 874), (994, 993, 915), (997, 998, 996), (997, 1002, 1001), (924, 1004, 923), (922, 1006, 1004), (1014, 1011, 1007), (1006, 1014, 1009), (1014, 1013, 1010), (1014, 1016, 1013), (1016, 1019, 1015), (1021, 1017, 1018), (1113, 1025, 1022), (1021, 1113, 1020), (1019, 1113, 1021), (1113, 1026, 1025), (1014, 1113, 1019), (1099, 1002, 997), (1113, 1099, 997), (1030, 1028, 1029), (1032, 1031, 1028), (1030, 1032, 1028), (872, 1030, 771), (1036, 1035, 873), (1037, 1036, 953), (1038, 953, 954), (1034, 1039, 873), (1042, 1041, 1035), (1044, 1043, 1039), (1046, 1045, 873), (1052, 873, 1045), (1054, 1053, 873), (1055, 873, 1053), (955, 1057, 954), (955, 1058, 1057), (955, 1060, 1059), (955, 1062, 1061), (955, 1064, 1063), (955, 1067, 1066), (955, 1068, 1065), (1080, 1069, 955), (1068, 1072, 1071), (955, 1075, 1074), (955, 1076, 1075), (1077, 1076, 955), (1078, 1077, 955), (974, 1081, 1080), (1080, 955, 956), (1083, 1084, 1082), (1084, 1085, 1082), (1086, 1087, 1080), (1090, 1089, 1080), (1088, 1091, 1087), (1089, 1092, 1080), (1094, 1093, 1080), (1095, 1094, 1080), (1091, 1096, 1095), (1097, 1079, 1073), (1099, 1113, 1100), (1101, 1113, 1102), (1113, 1105, 1104), (1113, 1106, 1105), (1106, 1113, 1107), (1108, 1113, 1109), (1111, 1113, 1112), (1113, 1200, 1114), (1030, 1031, 1032), (1030, 947, 1031), (952, 1116, 872), (1117, 1116, 952), (1116, 1115, 872), (1117, 1128, 1125), (1126, 1131, 1130), (952, 1133, 1132), (952, 1134, 1133), (1129, 1134, 952), (1130, 1115, 1116), (1137, 1139, 1115), (1139, 1140, 1115), (1140, 1142, 1144), (1141, 1143, 1115), (1142, 1145, 1144), (1129, 1148, 1138), (1147, 1146, 952), (1146, 1150, 1149), (952, 1151, 1147), (1153, 1152, 1151), (1153, 1156, 1155), (1153, 952, 1156), (1033, 952, 873), (1158, 1157, 1033), (1162, 1161, 1160), (1161, 1033, 873), (1163, 1033, 1161), (1164, 1033, 1163), (1168, 1167, 1166), (1170, 1169, 1033), (1172, 1171, 1033), (1174, 1173, 1033), (1175, 1174, 1033), (1178, 1177, 1033), (1179, 1158, 1033), (1027, 1186, 1181), (1183, 1027, 1182), (1185, 1188, 1184), (1188, 1191, 1187), (1027, 1185, 1186), (1372, 1189, 1190), (1027, 1372, 1185), (1372, 1196, 1193), (1196, 1199, 1195), (1200, 1202, 1201), (1113, 1202, 1200), (1202, 1027, 1203), (1208, 1207, 1027), (1208, 1027, 1183), (1397, 1209, 947), (1209, 1210, 947), (1210, 1027, 947), (1397, 1210, 1209), (872, 1212, 1030), (1212, 1216, 1215), (1212, 1217, 1213), (1219, 1218, 1212), (1212, 1222, 1221), (1213, 1222, 1212), (1225, 1224, 1212), (1227, 1211, 1030), (1228, 1227, 1220), (1232, 1231, 1212), (872, 1232, 1212), (872, 1233, 1232), (1230, 1234, 872), (872, 1236, 1233), (872, 1237, 1236), (1238, 1237, 872), (1234, 1238, 872), (1230, 1239, 1234), (1230, 1240, 1239), (1230, 1242, 1241), (1243, 1242, 1230), (1247, 872, 1244), (1249, 1248, 1245), (1251, 1250, 1244), (1229, 1243, 1230), (872, 1253, 1252), (1254, 1253, 872), (872, 1255, 1254), (1256, 1255, 1246), (1258, 1257, 872), (1259, 1258, 1247), (1255, 1261, 1260), (1262, 1261, 1255), (1263, 1262, 1255), (1265, 1264, 1115), (1268, 1267, 1115), (1264, 1268, 1115), (1272, 1271, 1115), (1275, 1274, 1270), (1277, 1276, 872), (1278, 1277, 872), (1279, 1278, 872), (1280, 1279, 872), (1276, 1282, 1245), (1285, 1249, 1245), (1291, 1293, 1144), (1289, 1288, 1286), (1293, 1295, 1144), (1299, 1298, 1115), (1296, 1299, 1115), (1301, 1300, 1143), (1303, 1269, 1265), (1305, 952, 1306), (1307, 1309, 1308), (952, 1314, 1312), (1314, 952, 1315), (952, 1320, 1319), (952, 1415, 1322), (1323, 1415, 952), (1327, 1326, 952), (1328, 1327, 952), (1326, 1330, 1324), (1334, 1333, 952), (1335, 1334, 952), (1336, 1335, 952), (1337, 1336, 952), (1541, 1338, 1157), (1340, 1339, 952), (1341, 1340, 952), (1342, 1341, 1338), (1344, 1343, 952), (1345, 1344, 1339), (1348, 1347, 952), (1349, 1352, 952), (1350, 1349, 952), (1351, 1355, 952), (1352, 1351, 952), (1354, 1351, 1352), (1358, 1357, 1355), (1359, 1358, 1351), (1361, 1360, 1355), (1362, 1328, 952), (1363, 1362, 952), (1364, 1363, 1360), (1365, 1364, 1360), (1372, 1371, 1367), (1372, 1370, 1371), (1375, 1377, 1373), (1377, 1380, 1376), (1386, 1378, 1379), (1375, 1386, 1377), (1386, 1383, 1382), (1386, 1384, 1383), (1372, 1386, 1375), (1384, 1386, 1385), (1386, 1389, 1388), (1199, 1394, 1198), (1372, 1394, 1199), (1372, 1366, 1395), (1397, 1542, 1210), (1542, 1027, 1210), (1398, 1030, 1211), (1400, 1030, 1399), (1403, 1402, 1030), (1406, 1397, 1030), (1407, 1406, 1030), (1409, 1408, 1406), (1411, 1408, 1410), (1412, 1397, 1408), (1418, 1417, 1415), (1416, 1418, 1415), (1417, 1421, 1420), (1422, 1421, 1417), (1423, 1422, 1417), (1425, 1424, 952), (1332, 1425, 952), (1427, 1419, 1323), (1428, 1427, 1323), (1386, 1430, 1429), (1432, 1430, 1386), (1372, 1432, 1386), (1430, 1432, 1431), (1372, 1433, 1432), (1372, 1434, 1433), (1434, 1436, 1435), (1437, 1372, 1438), (1444, 1442, 1372), (1442, 1444, 1443), (1447, 1027, 1542), (1397, 1447, 1542), (1447, 1490, 1027), (1452, 1397, 1414), (1455, 1454, 1453), (1456, 1397, 1448), (1458, 1397, 1449), (1450, 1459, 1397), (1459, 1461, 1397), (1460, 1462, 1461), (1463, 1464, 1461), (1465, 1466, 1464), (1467, 1468, 1451), (1468, 1469, 1451), (1444, 1472, 1471), (1472, 1475, 1474), (1472, 1444, 1475), (1444, 1478, 1477), (1478, 1480, 1479), (1444, 1481, 1480), (1485, 1484, 1481), (1485, 1487, 1486), (1491, 1444, 1490), (1491, 1487, 1485), (1491, 1492, 1489), (1491, 1495, 1494), (1491, 1497, 1496), (1498, 1499, 1447), (1499, 1490, 1447), (1498, 1500, 1499), (1502, 1503, 1501), (1504, 1505, 1503), (1506, 1507, 1505), (1509, 1451, 1503), (1510, 1511, 1509), (1511, 1512, 1451), (1513, 1514, 1451), (1514, 1515, 1451), (1517, 1518, 1451), (1518, 1519, 1451), (1543, 1520, 1519), (1521, 1523, 1522), (1525, 1524, 1522), (1524, 1526, 1451), (1491, 1546, 1545), (1491, 1548, 1547), (1548, 1491, 1549), (1491, 1551, 1550), (1491, 1553, 1552), (1491, 1554, 1553), (1555, 1554, 1491), (1490, 1555, 1491), (1556, 1558, 1557), (1555, 1562, 1561), (1555, 1564, 1563), (1555, 1567, 1566), (1555, 1569, 1568), (1526, 1498, 1451), (1573, 1572, 1526), (1576, 1575, 1572), (1578, 1498, 1575), (1579, 1578, 1575), (1583, 1582, 1581), (1582, 1498, 1581), (1590, 1589, 1498), (1591, 1590, 1588), (1569, 1593, 1592), (1555, 1595, 1594), (1595, 1555, 1596), (1555, 1598, 1597), (1555, 1599, 1598), (1602, 1605, 1604), (1607, 1606, 1555), (1608, 1607, 1601), (1610, 1609, 1490), (1603, 1610, 1490), (1555, 1612, 1611), (1555, 1613, 1612), (1614, 1613, 1555), (1615, 1614, 1555), (1616, 1615, 1555), (1617, 1616, 1555), (1606, 1617, 1555), (1608, 1618, 1607), (1621, 1620, 1612), (1625, 1624, 1490), (1627, 1603, 1490), (1622, 1627, 1490), (1629, 1628, 1490), (1623, 1629, 1490), (1631, 1630, 1490), (1626, 1632, 1490), (1490, 1634, 1633), (1490, 1635, 1634), (1628, 1636, 1622), (1635, 1643, 1642), (1490, 1643, 1635), (1643, 1646, 1645), (1643, 1490, 1647), (1654, 1653, 1652), (1659, 1658, 1498), (1660, 1659, 1498), (1658, 1705, 1498), (1663, 1662, 1587), (1665, 1664, 1663), (1668, 1667, 1587), (1669, 1668, 1587), (1670, 1669, 1662), (1672, 1671, 1587), (1673, 1672, 1587), (1667, 1673, 1587), (1678, 1677, 1672), (1680, 1654, 1651), (1490, 1682, 1681), (1490, 1684, 1682), (1684, 1686, 1685), (1688, 1690, 1689), (1490, 1690, 1688), (1690, 1693, 1691), (1692, 1693, 1490), (1693, 1695, 1694), (1693, 1692, 1695), (1692, 1697, 1696), (1697, 1692, 1700), (1692, 1702, 1701), (1692, 1704, 1703), (1707, 1705, 1658), (1708, 1709, 1705), (1709, 1710, 1705), (1710, 1711, 1705), (1712, 1713, 1705), (1713, 1714, 1705), (1716, 1717, 1705), (1717, 1718, 1705), (1719, 1720, 1718), (1723, 1722, 1720), (1725, 1724, 1718), (1726, 1725, 1718), (1727, 1726, 1722), (1729, 1728, 1705), (1724, 1729, 1705), (1704, 1737, 1734), (1738, 1737, 1704), (1735, 1738, 1692), (1736, 1735, 1692), (1738, 1740, 1739), (1735, 1740, 1738), (1740, 1744, 1743), (1735, 1745, 1744), (1735, 1746, 1745), (1735, 1747, 1746), (1692, 1750, 1748), (1692, 1751, 1750), (1692, 1752, 1751), (1753, 1752, 1692), (1754, 1753, 1692), (1755, 1754, 1692), (1756, 1755, 1692), (1757, 1756, 1692), (1753, 1760, 1759), (1692, 1761, 1749), (1692, 1764, 1763), (1692, 1765, 1764), (1692, 1767, 1765), (1692, 1768, 1767), (1692, 1769, 1768), (1692, 1771, 1770), (1772, 1771, 1692), (1774, 1773, 1692), (1692, 1776, 1772), (1692, 1777, 1776), (1692, 1778, 1774), (1692, 1779, 1778), (1692, 1780, 1779), (1692, 1783, 1780), (1785, 1784, 1706), (1789, 1788, 1706), (1786, 1789, 1706), (1793, 1792, 1706), (1794, 1793, 1706), (1796, 1795, 1692), (1797, 1796, 1792), (1799, 1798, 1692), (1800, 1799, 1692), (1801, 1781, 1692), (1803, 1802, 1692), (1804, 1803, 1692), (1798, 1804, 1692), (1692, 1806, 1801), (1809, 1808, 1728), (1811, 1810, 1705), (1812, 1811, 1705), (1813, 1812, 1728), (1815, 1785, 1810), (1816, 1787, 1785)])
me_mesh.update()

# ---- objects
ob_mycurve = bpy.data.objects.new('myCurve', me_mesh)

# ---- transforms, parenting, visibility, modifiers, constraints
ob_mycurve.location = (0.0, 0.0, 0.0)
_m = ob_mycurve.modifiers.new('Auto Smooth', 'NODES')
_m.node_group = ng_auto_smooth
_gi = [s.identifier for s in ng_auto_smooth.interface.items_tree if s.item_type == 'SOCKET' and s.in_out == 'INPUT']
_m[_gi[1]] = 3.142  # Angle

# ---- collection membership
scene.collection.objects.link(ob_mycurve)

# ---- scene / render settings (as saved in the file)
scene.frame_start = 1; scene.frame_end = 250; scene.frame_set(1)
scene.render.engine = 'BLENDER_EEVEE_NEXT'
scene.cycles.sampling_pattern = 'TABULATED_SOBOL'
scene.cycles.use_light_tree = False
scene.view_settings.view_transform = 'Filmic'
bpy.context.view_layer.update()

# ---- added for rendering (the .blend has no active camera and no usable light): camera, sun
cam_auto = bpy.data.cameras.new('AutoCamera')
cam_auto.lens = 50.0
cam_auto.sensor_width = 36.0
cam_auto.clip_end = 1000.0
ob_auto_camera = bpy.data.objects.new('AutoCamera', cam_auto)
scene.collection.objects.link(ob_auto_camera)
ob_auto_camera.location = (48.2003, 14.4605, 7.87033)
ob_auto_camera.rotation_euler = (1.09748, -7.21219e-08, 0.694738)
scene.camera = ob_auto_camera
light_auto_sun = bpy.data.lights.new('AutoSun', 'SUN')
light_auto_sun.energy = 3.0
light_auto_sun.angle = 0.0523599
ob_auto_sun = bpy.data.objects.new('AutoSun', light_auto_sun)
scene.collection.objects.link(ob_auto_sun)
ob_auto_sun.rotation_euler = (0.872665, 0.174533, 0.523599)
bpy.context.view_layer.update()
